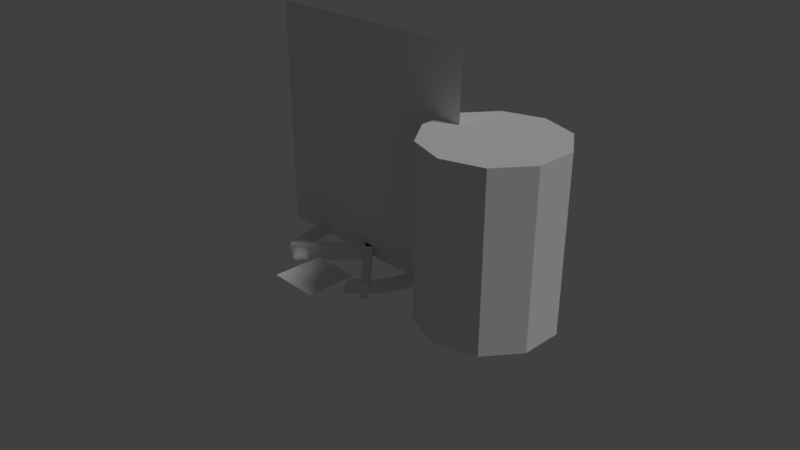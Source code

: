 # Source: tt2.blend  (saved by Blender 2.79.0; exported with 4.5.12 LTS)
import bpy
from mathutils import Matrix  # noqa: F401  (used for matrix-valued properties, if any)

bpy.ops.wm.read_factory_settings(use_empty=True)
scene = bpy.context.scene
scene.name = 'Scene'

# ---- collections
col_collection_1 = bpy.data.collections.new('Collection 1'); scene.collection.children.link(col_collection_1)

# ---- materials (node trees are filled in below, after node groups)
mat_base = bpy.data.materials.new('base')
mat_base.alpha_threshold = 0.0
mat_base.use_transparent_shadow = False
mat_base.roughness = 0.5

# ---- material node trees

# ---- world
world_world = bpy.data.worlds.new('World'); scene.world = world_world
world_world.color = (0.05088, 0.05088, 0.05088)
world_world.use_sun_shadow = False
world_world.sun_shadow_jitter_overblur = 0.0
world_world.cycles.sampling_method = 'MANUAL'

# ---- cameras
cam_camera = bpy.data.cameras.new('Camera')
cam_camera.clip_end = 100.0
cam_camera.lens = 35.0
cam_camera.sensor_width = 32.0
cam_camera.sensor_height = 18.0
cam_camera.ortho_scale = 7.314
cam_camera.dof.focus_distance = 0.0
cam_camera.dof.aperture_fstop = 128.0

# ---- lights
light_lamp = bpy.data.lights.new('Lamp', 'SUN')
light_lamp.transmission_factor = 0.0
light_lamp.cutoff_distance = 30.0
light_lamp.angle = 0.1993
light_lamp.energy = 1.0
light_lamp.shadow_buffer_clip_start = 1.001
light_lamp.shadow_soft_size = 0.1
light_lamp.shadow_cascade_max_distance = 1000.0

# ---- meshes
me_cube_003 = bpy.data.meshes.new('Cube.003')
me_cube_003.from_pydata([(-1.0, -1.0, -1.0), (-1.0, -1.0, 1.0), (-1.0, 1.0, -1.0), (-1.0, 1.0, 1.0), (1.0, -1.0, -1.0), (1.0, -1.0, 1.0), (1.0, 1.0, -1.0), (1.0, 1.0, 1.0), (0.05, -20.0, -1.0), (0.05, -20.0, 1.0), (-0.05, -20.0, -1.0), (-0.05, -20.0, 1.0), (0.05, 20.0, -1.0), (0.05, 20.0, 1.0), (-0.05, 20.0, -1.0), (-0.05, 20.0, 1.0)], [], [(0, 1, 3, 2), (2, 3, 7, 6), (6, 7, 5, 4), (4, 5, 1, 0), (2, 6, 4, 0), (7, 3, 1, 5), (8, 9, 11, 10), (10, 11, 15, 14), (14, 15, 13, 12), (12, 13, 9, 8), (10, 14, 12, 8), (15, 11, 9, 13)])
me_cube_003.use_remesh_preserve_volume = False
me_cube_003.use_remesh_preserve_attributes = False
me_cube_003.use_mirror_vertex_groups = False
me_cube_003.update()
me_cylinder_008 = bpy.data.meshes.new('Cylinder.008')
me_cylinder_008.from_pydata([(-4.768e-07, 1.0, -4.843e-08), (0.1951, 0.9808, -4.843e-08), (0.3827, 0.9239, -4.843e-08), (0.5556, 0.8315, -4.843e-08), (0.7071, 0.7071, -4.843e-08), (0.8315, 0.5556, -4.843e-08), (0.9239, 0.3827, -4.843e-08), (0.9808, 0.1951, -4.843e-08), (1.0, 7.55e-08, -4.843e-08), (0.9808, -0.1951, -4.843e-08), (0.9239, -0.3827, -4.843e-08), (0.8315, -0.5556, -4.843e-08), (0.7071, -0.7071, -4.843e-08), (0.5556, -0.8315, -4.843e-08), (-0.5556, -0.8315, -4.843e-08), (-0.7071, -0.7071, -4.843e-08), (-0.8315, -0.5556, -4.843e-08), (-0.9239, -0.3827, -4.843e-08), (-0.9808, -0.1951, -4.843e-08), (-1.0, 9.656e-07, -4.843e-08), (-0.9808, 0.1951, -4.843e-08), (-0.9239, 0.3827, -4.843e-08), (-0.8315, 0.5556, -4.843e-08), (-0.7071, 0.7071, -4.843e-08), (-0.5556, 0.8315, -4.843e-08), (-0.3827, 0.9239, -4.843e-08), (-0.1951, 0.9808, -4.843e-08), (0.7824, 5.907e-08, -5.96e-08), (0.7674, 0.1526, -5.96e-08), (0.7674, -0.1526, -4.098e-08), (0.7228, -0.2994, -4.098e-08), (0.6505, -0.4347, -4.098e-08), (0.5532, -0.5532, -4.098e-08), (0.4347, -0.6505, -4.098e-08), (-0.4347, -0.6505, -5.96e-08), (-0.6505, -0.4347, -5.96e-08), (-0.7228, -0.2994, -5.215e-08), (-0.5532, -0.5532, -5.96e-08), (-0.7674, 0.1526, -4.098e-08), (-0.7824, 7.555e-07, -5.215e-08), (-0.7674, -0.1526, -5.215e-08), (0.7228, 0.2994, -5.96e-08), (0.6505, 0.4347, -2.235e-08), (-0.6505, 0.4347, -4.098e-08), (-0.7228, 0.2994, -4.098e-08), (0.5532, 0.5532, -2.235e-08), (-0.5532, 0.5532, -4.098e-08), (0.4347, 0.6505, -2.235e-08), (-0.4347, 0.6505, -4.098e-08), (0.2994, 0.7228, -2.235e-08), (0.1526, 0.7674, -2.235e-08), (-0.2994, 0.7228, -5.215e-08), (-0.1526, 0.7674, -3.725e-08), (-4.768e-07, 0.7824, -5.96e-08), (-5.299e-07, 0.9297, 0.1), (-4.768e-07, 1.0, 0.03), (-4.924e-07, 0.9794, 0.0795), (0.1814, 0.9118, 0.1), (0.1951, 0.9808, 0.03), (0.1911, 0.9606, 0.0795), (0.3558, 0.8589, 0.1), (0.3827, 0.9239, 0.03), (0.3748, 0.9048, 0.0795), (0.5165, 0.773, 0.1), (0.5556, 0.8315, 0.03), (0.5441, 0.8143, 0.0795), (0.6574, 0.6574, 0.1), (0.7071, 0.7071, 0.03), (0.6925, 0.6925, 0.0795), (0.773, 0.5165, 0.1), (0.8315, 0.5556, 0.03), (0.8143, 0.5441, 0.0795), (0.8589, 0.3558, 0.1), (0.9239, 0.3827, 0.03), (0.9048, 0.3748, 0.0795), (0.9118, 0.1814, 0.1), (0.9808, 0.1951, 0.03), (0.9606, 0.1911, 0.0795), (0.9297, 7.019e-08, 0.1), (1.0, 7.55e-08, 0.03), (0.9794, 7.398e-08, 0.0795), (0.9118, -0.1814, 0.1), (0.9808, -0.1951, 0.03), (0.9606, -0.1911, 0.0795), (0.8589, -0.3558, 0.1), (0.9239, -0.3827, 0.03), (0.9048, -0.3748, 0.0795), (0.773, -0.5165, 0.1), (0.8315, -0.5556, 0.03), (0.8143, -0.5441, 0.0795), (0.6574, -0.6574, 0.1), (0.7071, -0.7071, 0.03), (0.6925, -0.6925, 0.0795), (0.5165, -0.773, 0.1), (0.5556, -0.8315, 0.03), (0.5441, -0.8143, 0.0795), (-0.5165, -0.773, 0.1), (-0.5556, -0.8315, 0.03), (-0.5441, -0.8143, 0.0795), (-0.6574, -0.6574, 0.1), (-0.7071, -0.7071, 0.03), (-0.6925, -0.6925, 0.0795), (-0.773, -0.5165, 0.1), (-0.8315, -0.5556, 0.03), (-0.8143, -0.5441, 0.0795), (-0.8589, -0.3558, 0.1), (-0.9239, -0.3827, 0.03), (-0.9048, -0.3748, 0.0795), (-0.9118, -0.1814, 0.1), (-0.9808, -0.1951, 0.03), (-0.9606, -0.1911, 0.0795), (-0.9297, 8.977e-07, 0.1), (-1.0, 9.656e-07, 0.03), (-0.9794, 9.456e-07, 0.0795), (-0.9118, 0.1814, 0.1), (-0.9808, 0.1951, 0.03), (-0.9606, 0.1911, 0.0795), (-0.8589, 0.3558, 0.1), (-0.9239, 0.3827, 0.03), (-0.9048, 0.3748, 0.0795), (-0.773, 0.5165, 0.1), (-0.8315, 0.5556, 0.03), (-0.8143, 0.5441, 0.0795), (-0.6574, 0.6574, 0.1), (-0.7071, 0.7071, 0.03), (-0.6925, 0.6925, 0.0795), (-0.5165, 0.773, 0.1), (-0.5556, 0.8315, 0.03), (-0.5441, 0.8143, 0.0795), (-0.3558, 0.8589, 0.1), (-0.3827, 0.9239, 0.03), (-0.3748, 0.9048, 0.0795), (-0.1814, 0.9118, 0.1), (-0.1951, 0.9808, 0.03), (-0.1911, 0.9606, 0.0795), (0.7824, 5.907e-08, 0.03), (0.8527, 6.438e-08, 0.1), (0.803, 6.059e-08, 0.0795), (0.8363, 0.1664, 0.1), (0.7674, 0.1526, 0.03), (0.7876, 0.1567, 0.0795), (0.7674, -0.1526, 0.03), (0.8363, -0.1664, 0.1), (0.7876, -0.1567, 0.0795), (0.7228, -0.2994, 0.03), (0.7878, -0.3263, 0.1), (0.7419, -0.3073, 0.0795), (0.6505, -0.4347, 0.03), (0.709, -0.4738, 0.1), (0.6677, -0.4461, 0.0795), (0.5532, -0.5532, 0.03), (0.603, -0.603, 0.1), (0.5678, -0.5678, 0.0795), (0.4347, -0.6505, 0.03), (0.4738, -0.709, 0.1), (0.4461, -0.6677, 0.0795), (-0.4347, -0.6505, 0.03), (-0.4738, -0.709, 0.1), (-0.4461, -0.6677, 0.0795), (-0.709, -0.4738, 0.1), (-0.6505, -0.4347, 0.03), (-0.6677, -0.4461, 0.0795), (-0.7228, -0.2994, 0.03), (-0.7878, -0.3263, 0.1), (-0.7419, -0.3073, 0.0795), (-0.603, -0.603, 0.1), (-0.5532, -0.5532, 0.03), (-0.5678, -0.5678, 0.0795), (-0.7674, 0.1526, 0.03), (-0.8363, 0.1664, 0.1), (-0.7876, 0.1567, 0.0795), (-0.8527, 8.234e-07, 0.1), (-0.7824, 7.555e-07, 0.03), (-0.803, 7.754e-07, 0.0795), (-0.8363, -0.1664, 0.1), (-0.7674, -0.1526, 0.03), (-0.7876, -0.1567, 0.0795), (0.7878, 0.3263, 0.1), (0.7228, 0.2994, 0.03), (0.7419, 0.3073, 0.0795), (0.709, 0.4738, 0.1), (0.6505, 0.4347, 0.03), (0.6677, 0.4461, 0.0795), (-0.6505, 0.4347, 0.03), (-0.709, 0.4738, 0.1), (-0.6677, 0.4461, 0.0795), (-0.7878, 0.3263, 0.1), (-0.7228, 0.2994, 0.03), (-0.7419, 0.3073, 0.0795), (0.603, 0.603, 0.1), (0.5532, 0.5532, 0.03), (0.5678, 0.5678, 0.0795), (-0.5532, 0.5532, 0.03), (-0.603, 0.603, 0.1), (-0.5678, 0.5678, 0.0795), (0.4738, 0.709, 0.1), (0.4347, 0.6505, 0.03), (0.4461, 0.6677, 0.0795), (-0.4347, 0.6505, 0.03), (-0.4738, 0.709, 0.1), (-0.4461, 0.6677, 0.0795), (0.3263, 0.7878, 0.1), (0.2994, 0.7228, 0.03), (0.3073, 0.7419, 0.0795), (0.1664, 0.8363, 0.1), (0.1526, 0.7674, 0.03), (0.1567, 0.7876, 0.0795), (-0.2994, 0.7228, 0.03), (-0.3263, 0.7878, 0.1), (-0.3073, 0.7419, 0.0795), (-0.1526, 0.7674, 0.03), (-0.1664, 0.8363, 0.1), (-0.1567, 0.7876, 0.0795), (-4.214e-07, 0.8527, 0.1), (-4.768e-07, 0.7824, 0.03), (-4.606e-07, 0.803, 0.0795), (-0.4347, -0.6505, -5.96e-08), (-0.418, -0.7274, -5.588e-08), (-0.4105, -0.6834, -5.96e-08), (-0.418, -0.7274, 0.01806), (-0.4347, -0.6505, 0.03), (-0.4105, -0.6834, 0.0265), (-0.4449, -0.6683, 0.0795), (-0.4212, -0.733, 0.03357), (-0.4187, -0.6976, 0.06604), (-0.4696, -0.7112, 0.1), (-0.429, -0.7465, 0.04), (-0.4384, -0.7319, 0.08243), (-0.4553, -0.7922, 0.04), (-0.5079, -0.7776, 0.1), (-0.4732, -0.7922, 0.08243), (-0.4663, -0.8112, -4.843e-08), (-0.5428, -0.8383, -4.843e-08), (-0.5011, -0.8407, -4.47e-08), (-0.463, -0.8056, 0.03357), (-0.5326, -0.8205, 0.0795), (-0.4929, -0.8265, 0.06604), (-0.5428, -0.8383, 0.03), (-0.4663, -0.8112, 0.01806), (-0.5011, -0.8407, 0.0265), (0.418, -0.7274, -4.843e-08), (0.4347, -0.6505, -4.098e-08), (0.4105, -0.6834, -4.47e-08), (0.429, -0.7465, 0.04), (0.4696, -0.7112, 0.1), (0.4384, -0.7319, 0.08243), (0.4212, -0.733, 0.03357), (0.4449, -0.6683, 0.0795), (0.4187, -0.6976, 0.06604), (0.4347, -0.6505, 0.03), (0.418, -0.7274, 0.01806), (0.4105, -0.6834, 0.0265), (0.4663, -0.8112, 0.01806), (0.5428, -0.8383, 0.03), (0.5011, -0.8407, 0.0265), (0.5428, -0.8383, -4.843e-08), (0.4663, -0.8112, -4.843e-08), (0.5011, -0.8407, -4.843e-08), (0.5326, -0.8205, 0.0795), (0.463, -0.8056, 0.03357), (0.4929, -0.8265, 0.06604), (0.4553, -0.7922, 0.04), (0.5079, -0.7776, 0.1), (0.4732, -0.7922, 0.08243)], [], [(26, 133, 55, 0), (2, 61, 64, 3), (3, 64, 67, 4), (4, 67, 70, 5), (5, 70, 73, 6), (6, 73, 76, 7), (7, 76, 79, 8), (8, 79, 82, 9), (29, 141, 135, 27), (10, 85, 88, 11), (11, 88, 91, 12), (12, 91, 94, 13), (262, 258, 95, 93), (14, 97, 100, 15), (15, 100, 103, 16), (16, 103, 106, 17), (17, 106, 109, 18), (18, 109, 112, 19), (19, 112, 115, 20), (20, 115, 118, 21), (21, 118, 121, 22), (22, 121, 124, 23), (23, 124, 127, 24), (24, 127, 130, 25), (25, 130, 133, 26), (0, 55, 58, 1), (1, 58, 61, 2), (53, 52, 26), (28, 139, 178, 41), (33, 153, 150, 32), (32, 150, 147, 31), (44, 187, 168, 38), (30, 144, 141, 29), (153, 249, 247, 155), (43, 183, 187, 44), (46, 192, 183, 43), (53, 214, 210, 52), (48, 198, 192, 46), (37, 166, 156, 34), (9, 82, 85, 10), (51, 207, 198, 48), (47, 196, 202, 49), (39, 172, 175, 40), (36, 162, 160, 35), (35, 160, 166, 37), (52, 210, 207, 51), (42, 181, 190, 45), (41, 178, 181, 42), (31, 147, 144, 30), (222, 220, 156, 158), (49, 202, 205, 50), (50, 205, 214, 53), (38, 168, 172, 39), (45, 190, 196, 47), (219, 226, 217), (40, 175, 162, 36), (58, 55, 56, 59), (59, 56, 54, 57), (61, 58, 59, 62), (62, 59, 57, 60), (64, 61, 62, 65), (65, 62, 60, 63), (67, 64, 65, 68), (68, 65, 63, 66), (70, 67, 68, 71), (71, 68, 66, 69), (73, 70, 71, 74), (74, 71, 69, 72), (76, 73, 74, 77), (77, 74, 72, 75), (79, 76, 77, 80), (80, 77, 75, 78), (82, 79, 80, 83), (83, 80, 78, 81), (85, 82, 83, 86), (86, 83, 81, 84), (88, 85, 86, 89), (89, 86, 84, 87), (91, 88, 89, 92), (92, 89, 87, 90), (94, 91, 92, 95), (95, 92, 90, 93), (232, 237, 97, 14), (100, 97, 98, 101), (101, 98, 96, 99), (103, 100, 101, 104), (104, 101, 99, 102), (106, 103, 104, 107), (107, 104, 102, 105), (109, 106, 107, 110), (110, 107, 105, 108), (112, 109, 110, 113), (113, 110, 108, 111), (115, 112, 113, 116), (116, 113, 111, 114), (118, 115, 116, 119), (119, 116, 114, 117), (121, 118, 119, 122), (122, 119, 117, 120), (124, 121, 122, 125), (125, 122, 120, 123), (127, 124, 125, 128), (128, 125, 123, 126), (130, 127, 128, 131), (131, 128, 126, 129), (133, 130, 131, 134), (134, 131, 129, 132), (55, 133, 134, 56), (56, 134, 132, 54), (27, 135, 139, 28), (139, 135, 137, 140), (140, 137, 136, 138), (135, 141, 143, 137), (137, 143, 142, 136), (141, 144, 146, 143), (143, 146, 145, 142), (144, 147, 149, 146), (146, 149, 148, 145), (151, 148, 149, 152), (152, 149, 147, 150), (150, 153, 155, 152), (152, 155, 154, 151), (258, 253, 94, 95), (148, 151, 90), (160, 162, 164, 161), (161, 164, 163, 159), (166, 160, 161, 167), (167, 161, 159, 165), (165, 157, 158, 167), (167, 158, 156, 166), (172, 168, 170, 173), (173, 170, 169, 171), (175, 172, 173, 176), (176, 173, 171, 174), (162, 175, 176, 164), (164, 176, 174, 163), (178, 139, 140, 179), (179, 140, 138, 177), (181, 178, 179, 182), (182, 179, 177, 180), (187, 183, 185, 188), (188, 185, 184, 186), (168, 187, 188, 170), (170, 188, 186, 169), (190, 181, 182, 191), (191, 182, 180, 189), (193, 184, 185, 194), (194, 185, 183, 192), (189, 195, 197, 191), (191, 197, 196, 190), (192, 198, 200, 194), (194, 200, 199, 193), (202, 196, 197, 203), (203, 197, 195, 201), (205, 202, 203, 206), (206, 203, 201, 204), (198, 207, 209, 200), (200, 209, 208, 199), (207, 210, 212, 209), (209, 212, 211, 208), (214, 205, 206, 215), (215, 206, 204, 213), (210, 214, 215, 212), (212, 215, 213, 211), (54, 204, 57), (225, 222, 158, 157), (31, 11, 12), (159, 163, 105), (252, 261, 256), (13, 94, 253, 255), (155, 247, 244, 154), (98, 235, 229, 96), (34, 156, 220, 216), (97, 237, 235, 98), (219, 217, 218, 221), (221, 218, 216, 220), (220, 222, 224, 221), (221, 224, 223, 219), (222, 225, 227, 224), (224, 227, 226, 223), (228, 226, 227, 230), (230, 227, 225, 229), (234, 228, 230, 236), (236, 230, 229, 235), (238, 234, 236, 239), (239, 236, 235, 237), (237, 232, 233, 239), (239, 233, 231, 238), (35, 37, 16), (246, 243, 245, 248), (248, 245, 244, 247), (250, 246, 248, 251), (251, 248, 247, 249), (249, 241, 242, 251), (251, 242, 240, 250), (252, 256, 257, 254), (254, 257, 255, 253), (253, 258, 260, 254), (254, 260, 259, 252), (262, 244, 245, 263), (263, 245, 243, 261), (258, 262, 263, 260), (260, 263, 261, 259), (241, 249, 153, 33), (60, 57, 201), (54, 132, 211), (129, 126, 208), (123, 120, 184), (117, 114, 186), (111, 171, 169), (111, 169, 114), (120, 117, 186), (132, 129, 208), (63, 60, 201), (69, 66, 180), (75, 72, 177), (136, 78, 75), (138, 136, 75), (72, 69, 180), (114, 169, 186), (120, 186, 184), (177, 138, 75), (180, 177, 72), (123, 184, 193), (123, 193, 199), (180, 66, 189), (189, 66, 63), (123, 199, 126), (126, 199, 208), (195, 189, 63), (201, 195, 63), (132, 208, 211), (54, 211, 213), (201, 57, 204), (54, 213, 204), (96, 229, 157), (229, 225, 157), (102, 99, 159), (108, 105, 163), (171, 111, 108), (174, 171, 108), (105, 102, 159), (96, 157, 165), (96, 165, 99), (163, 174, 108), (99, 165, 159), (81, 78, 136), (81, 136, 142), (87, 84, 148), (93, 90, 151), (244, 262, 154), (154, 262, 93), (90, 87, 148), (81, 142, 145), (81, 145, 84), (151, 154, 93), (84, 145, 148), (234, 238, 228), (231, 217, 226), (219, 223, 226), (226, 228, 231), (238, 231, 228), (246, 250, 243), (240, 256, 261), (252, 259, 261), (261, 243, 240), (250, 240, 243), (26, 0, 53), (1, 2, 50), (3, 4, 45), (5, 6, 42), (7, 8, 27), (7, 27, 28), (4, 5, 42), (0, 1, 53), (24, 25, 51), (22, 23, 43), (20, 21, 44), (39, 19, 20), (38, 39, 20), (21, 22, 43), (25, 26, 52), (7, 28, 41), (7, 41, 6), (44, 38, 20), (43, 44, 21), (6, 41, 42), (4, 42, 45), (43, 23, 46), (46, 23, 24), (3, 45, 47), (3, 47, 49), (48, 46, 24), (51, 48, 24), (3, 49, 2), (49, 50, 2), (52, 51, 25), (1, 50, 53), (13, 255, 256), (257, 256, 255), (242, 241, 33), (242, 33, 240), (256, 240, 13), (12, 13, 33), (10, 11, 30), (8, 9, 29), (29, 27, 8), (30, 29, 9), (9, 10, 30), (13, 240, 33), (12, 33, 32), (30, 11, 31), (12, 32, 31), (18, 19, 39), (18, 39, 40), (16, 17, 36), (14, 15, 37), (233, 232, 231), (217, 231, 14), (34, 216, 218), (37, 34, 14), (218, 217, 34), (232, 14, 231), (17, 18, 40), (17, 40, 36), (217, 14, 34), (37, 15, 16), (16, 36, 35)])
me_cylinder_008.polygons.foreach_set('use_smooth', [True] * 328)
_uv = me_cylinder_008.uv_layers.new(name='UVMap')
_uv.uv.foreach_set('vector', [0.8789, 0.003125, 0.9336, 0.003125, 0.9336, 0.04844, 0.8789, 0.04844, 0.8789, 0.003125, 0.9336, 0.003125, 0.9336, 0.04844, 0.8789, 0.04844, 0.8789, 0.003125, 0.9336, 0.003125, 0.9336, 0.04844, 0.8789, 0.04844, 0.8789, 0.003125, 0.9336, 0.003125, 0.9336, 0.04844, 0.8789, 0.04844, 0.8789, 0.003125, 0.9336, 0.003125, 0.9336, 0.04844, 0.8789, 0.04844, 0.8789, 0.003125, 0.9336, 0.003125, 0.9336, 0.04844, 0.8789, 0.04844, 0.8789, 0.003125, 0.9336, 0.003125, 0.9336, 0.04844, 0.8789, 0.04844, 0.8789, 0.003125, 0.9336, 0.003125, 0.9336, 0.04844, 0.8789, 0.04844, 0.8789, 0.003125, 0.9336, 0.003125, 0.9336, 0.04844, 0.8789, 0.04844, 0.8789, 0.003125, 0.9336, 0.003125, 0.9336, 0.04844, 0.8789, 0.04844, 0.8789, 0.003125, 0.9336, 0.003125, 0.9336, 0.04844, 0.8789, 0.04844, 0.8789, 0.003125, 0.9336, 0.003125, 0.9336, 0.04844, 0.8789, 0.04844, 0.8789, 0.003125, 0.9336, 0.003125, 0.9336, 0.04844, 0.8789, 0.04844, 0.8789, 0.003125, 0.9336, 0.003125, 0.9336, 0.04844, 0.8789, 0.04844, 0.8789, 0.003125, 0.9336, 0.003125, 0.9336, 0.04844, 0.8789, 0.04844, 0.8789, 0.003125, 0.9336, 0.003125, 0.9336, 0.04844, 0.8789, 0.04844, 0.8789, 0.003125, 0.9336, 0.003125, 0.9336, 0.04844, 0.8789, 0.04844, 0.8789, 0.003125, 0.9336, 0.003125, 0.9336, 0.04844, 0.8789, 0.04844, 0.8789, 0.003125, 0.9336, 0.003125, 0.9336, 0.04844, 0.8789, 0.04844, 0.8789, 0.003125, 0.9336, 0.003125, 0.9336, 0.04844, 0.8789, 0.04844, 0.8789, 0.003125, 0.9336, 0.003125, 0.9336, 0.04844, 0.8789, 0.04844, 0.8789, 0.003125, 0.9336, 0.003125, 0.9336, 0.04844, 0.8789, 0.04844, 0.8789, 0.003125, 0.9336, 0.003125, 0.9336, 0.04844, 0.8789, 0.04844, 0.8789, 0.003125, 0.9336, 0.003125, 0.9336, 0.04844, 0.8789, 0.04844, 0.8789, 0.003125, 0.9336, 0.003125, 0.9336, 0.04844, 0.8789, 0.04844, 0.8789, 0.003125, 0.9336, 0.003125, 0.9336, 0.04844, 0.8789, 0.04844, 0.8789, 0.003125, 0.9336, 0.003125, 0.9336, 0.04844, 0.8789, 0.04844, 0.8789, 0.003125, 0.9336, 0.003125, 0.9336, 0.04844, 0.8789, 0.003125, 0.9336, 0.003125, 0.9336, 0.04844, 0.8789, 0.04844, 0.8789, 0.003125, 0.9336, 0.003125, 0.9336, 0.04844, 0.8789, 0.04844, 0.8789, 0.003125, 0.9336, 0.003125, 0.9336, 0.04844, 0.8789, 0.04844, 0.8789, 0.003125, 0.9336, 0.003125, 0.9336, 0.04844, 0.8789, 0.04844, 0.8789, 0.003125, 0.9336, 0.003125, 0.9336, 0.04844, 0.8789, 0.04844, 0.8789, 0.003125, 0.9336, 0.003125, 0.9336, 0.04844, 0.8789, 0.04844, 0.8789, 0.003125, 0.9336, 0.003125, 0.9336, 0.04844, 0.8789, 0.04844, 0.8789, 0.003125, 0.9336, 0.003125, 0.9336, 0.04844, 0.8789, 0.04844, 0.8789, 0.003125, 0.9336, 0.003125, 0.9336, 0.04844, 0.8789, 0.04844, 0.8789, 0.003125, 0.9336, 0.003125, 0.9336, 0.04844, 0.8789, 0.04844, 0.8789, 0.003125, 0.9336, 0.003125, 0.9336, 0.04844, 0.8789, 0.04844, 0.8789, 0.003125, 0.9336, 0.003125, 0.9336, 0.04844, 0.8789, 0.04844, 0.8789, 0.003125, 0.9336, 0.003125, 0.9336, 0.04844, 0.8789, 0.04844, 0.8789, 0.003125, 0.9336, 0.003125, 0.9336, 0.04844, 0.8789, 0.04844, 0.8789, 0.003125, 0.9336, 0.003125, 0.9336, 0.04844, 0.8789, 0.04844, 0.8789, 0.003125, 0.9336, 0.003125, 0.9336, 0.04844, 0.8789, 0.04844, 0.8789, 0.003125, 0.9336, 0.003125, 0.9336, 0.04844, 0.8789, 0.04844, 0.8789, 0.003125, 0.9336, 0.003125, 0.9336, 0.04844, 0.8789, 0.04844, 0.8789, 0.003125, 0.9336, 0.003125, 0.9336, 0.04844, 0.8789, 0.04844, 0.8789, 0.003125, 0.9336, 0.003125, 0.9336, 0.04844, 0.8789, 0.04844, 0.8789, 0.003125, 0.9336, 0.003125, 0.9336, 0.04844, 0.8789, 0.04844, 0.8789, 0.003125, 0.9336, 0.003125, 0.9336, 0.04844, 0.8789, 0.04844, 0.8789, 0.003125, 0.9336, 0.003125, 0.9336, 0.04844, 0.8789, 0.04844, 0.8789, 0.003125, 0.9336, 0.003125, 0.9336, 0.04844, 0.8789, 0.04844, 0.8789, 0.003125, 0.9336, 0.003125, 0.9336, 0.04844, 0.8789, 0.04844, 0.8789, 0.003125, 0.9336, 0.003125, 0.9336, 0.04844, 0.8789, 0.04844, 0.8789, 0.003125, 0.9336, 0.003125, 0.9336, 0.04844, 0.8789, 0.003125, 0.9336, 0.003125, 0.9336, 0.04844, 0.8789, 0.04844, 0.8789, 0.003125, 0.9336, 0.003125, 0.9336, 0.04844, 0.8789, 0.04844, 0.8789, 0.003125, 0.9336, 0.003125, 0.9336, 0.04844, 0.8789, 0.04844, 0.8789, 0.003125, 0.9336, 0.003125, 0.9336, 0.04844, 0.8789, 0.04844, 0.8789, 0.003125, 0.9336, 0.003125, 0.9336, 0.04844, 0.8789, 0.04844, 0.8789, 0.003125, 0.9336, 0.003125, 0.9336, 0.04844, 0.8789, 0.04844, 0.8789, 0.003125, 0.9336, 0.003125, 0.9336, 0.04844, 0.8789, 0.04844, 0.8789, 0.003125, 0.9336, 0.003125, 0.9336, 0.04844, 0.8789, 0.04844, 0.8789, 0.003125, 0.9336, 0.003125, 0.9336, 0.04844, 0.8789, 0.04844, 0.8789, 0.003125, 0.9336, 0.003125, 0.9336, 0.04844, 0.8789, 0.04844, 0.8789, 0.003125, 0.9336, 0.003125, 0.9336, 0.04844, 0.8789, 0.04844, 0.8789, 0.003125, 0.9336, 0.003125, 0.9336, 0.04844, 0.8789, 0.04844, 0.8789, 0.003125, 0.9336, 0.003125, 0.9336, 0.04844, 0.8789, 0.04844, 0.8789, 0.003125, 0.9336, 0.003125, 0.9336, 0.04844, 0.8789, 0.04844, 0.8789, 0.003125, 0.9336, 0.003125, 0.9336, 0.04844, 0.8789, 0.04844, 0.8789, 0.003125, 0.9336, 0.003125, 0.9336, 0.04844, 0.8789, 0.04844, 0.8789, 0.003125, 0.9336, 0.003125, 0.9336, 0.04844, 0.8789, 0.04844, 0.8789, 0.003125, 0.9336, 0.003125, 0.9336, 0.04844, 0.8789, 0.04844, 0.8789, 0.003125, 0.9336, 0.003125, 0.9336, 0.04844, 0.8789, 0.04844, 0.8789, 0.003125, 0.9336, 0.003125, 0.9336, 0.04844, 0.8789, 0.04844, 0.8789, 0.003125, 0.9336, 0.003125, 0.9336, 0.04844, 0.8789, 0.04844, 0.8789, 0.003125, 0.9336, 0.003125, 0.9336, 0.04844, 0.8789, 0.04844, 0.8789, 0.003125, 0.9336, 0.003125, 0.9336, 0.04844, 0.8789, 0.04844, 0.8789, 0.003125, 0.9336, 0.003125, 0.9336, 0.04844, 0.8789, 0.04844, 0.8789, 0.003125, 0.9336, 0.003125, 0.9336, 0.04844, 0.8789, 0.04844, 0.8789, 0.003125, 0.9336, 0.003125, 0.9336, 0.04844, 0.8789, 0.04844, 0.8789, 0.003125, 0.9336, 0.003125, 0.9336, 0.04844, 0.8789, 0.04844, 0.8789, 0.003125, 0.9336, 0.003125, 0.9336, 0.04844, 0.8789, 0.04844, 0.8789, 0.003125, 0.9336, 0.003125, 0.9336, 0.04844, 0.8789, 0.04844, 0.8789, 0.003125, 0.9336, 0.003125, 0.9336, 0.04844, 0.8789, 0.04844, 0.8789, 0.003125, 0.9336, 0.003125, 0.9336, 0.04844, 0.8789, 0.04844, 0.8789, 0.003125, 0.9336, 0.003125, 0.9336, 0.04844, 0.8789, 0.04844, 0.8789, 0.003125, 0.9336, 0.003125, 0.9336, 0.04844, 0.8789, 0.04844, 0.8789, 0.003125, 0.9336, 0.003125, 0.9336, 0.04844, 0.8789, 0.04844, 0.8789, 0.003125, 0.9336, 0.003125, 0.9336, 0.04844, 0.8789, 0.04844, 0.8789, 0.003125, 0.9336, 0.003125, 0.9336, 0.04844, 0.8789, 0.04844, 0.8789, 0.003125, 0.9336, 0.003125, 0.9336, 0.04844, 0.8789, 0.04844, 0.8789, 0.003125, 0.9336, 0.003125, 0.9336, 0.04844, 0.8789, 0.04844, 0.8789, 0.003125, 0.9336, 0.003125, 0.9336, 0.04844, 0.8789, 0.04844, 0.8789, 0.003125, 0.9336, 0.003125, 0.9336, 0.04844, 0.8789, 0.04844, 0.8789, 0.003125, 0.9336, 0.003125, 0.9336, 0.04844, 0.8789, 0.04844, 0.8789, 0.003125, 0.9336, 0.003125, 0.9336, 0.04844, 0.8789, 0.04844, 0.8789, 0.003125, 0.9336, 0.003125, 0.9336, 0.04844, 0.8789, 0.04844, 0.8789, 0.003125, 0.9336, 0.003125, 0.9336, 0.04844, 0.8789, 0.04844, 0.8789, 0.003125, 0.9336, 0.003125, 0.9336, 0.04844, 0.8789, 0.04844, 0.8789, 0.003125, 0.9336, 0.003125, 0.9336, 0.04844, 0.8789, 0.04844, 0.8789, 0.003125, 0.9336, 0.003125, 0.9336, 0.04844, 0.8789, 0.04844, 0.8789, 0.003125, 0.9336, 0.003125, 0.9336, 0.04844, 0.8789, 0.04844, 0.8789, 0.003125, 0.9336, 0.003125, 0.9336, 0.04844, 0.8789, 0.04844, 0.8789, 0.003125, 0.9336, 0.003125, 0.9336, 0.04844, 0.8789, 0.04844, 0.8789, 0.003125, 0.9336, 0.003125, 0.9336, 0.04844, 0.8789, 0.04844, 0.8789, 0.003125, 0.9336, 0.003125, 0.9336, 0.04844, 0.8789, 0.04844, 0.8789, 0.003125, 0.9336, 0.003125, 0.9336, 0.04844, 0.8789, 0.04844, 0.8789, 0.003125, 0.9336, 0.003125, 0.9336, 0.04844, 0.8789, 0.04844, 0.8789, 0.003125, 0.9336, 0.003125, 0.9336, 0.04844, 0.8789, 0.04844, 0.8789, 0.003125, 0.9336, 0.003125, 0.9336, 0.04844, 0.8789, 0.04844, 0.8789, 0.003125, 0.9336, 0.003125, 0.9336, 0.04844, 0.8789, 0.04844, 0.8789, 0.003125, 0.9336, 0.003125, 0.9336, 0.04844, 0.8789, 0.04844, 0.8789, 0.003125, 0.9336, 0.003125, 0.9336, 0.04844, 0.8789, 0.04844, 0.8789, 0.003125, 0.9336, 0.003125, 0.9336, 0.04844, 0.8789, 0.04844, 0.8789, 0.003125, 0.9336, 0.003125, 0.9336, 0.04844, 0.8789, 0.04844, 0.8789, 0.003125, 0.9336, 0.003125, 0.9336, 0.04844, 0.8789, 0.04844, 0.8789, 0.003125, 0.9336, 0.003125, 0.9336, 0.04844, 0.8789, 0.04844, 0.8789, 0.003125, 0.9336, 0.003125, 0.9336, 0.04844, 0.8789, 0.04844, 0.8789, 0.003125, 0.9336, 0.003125, 0.9336, 0.04844, 0.8789, 0.04844, 0.8789, 0.003125, 0.9336, 0.003125, 0.9336, 0.04844, 0.8789, 0.04844, 0.8789, 0.003125, 0.9336, 0.003125, 0.9336, 0.04844, 0.8789, 0.04844, 0.8789, 0.003125, 0.9336, 0.003125, 0.9336, 0.04844, 0.8789, 0.04844, 0.8789, 0.003125, 0.9336, 0.003125, 0.9336, 0.04844, 0.8789, 0.003125, 0.9336, 0.003125, 0.9336, 0.04844, 0.8789, 0.04844, 0.8789, 0.003125, 0.9336, 0.003125, 0.9336, 0.04844, 0.8789, 0.04844, 0.8789, 0.003125, 0.9336, 0.003125, 0.9336, 0.04844, 0.8789, 0.04844, 0.8789, 0.003125, 0.9336, 0.003125, 0.9336, 0.04844, 0.8789, 0.04844, 0.8789, 0.003125, 0.9336, 0.003125, 0.9336, 0.04844, 0.8789, 0.04844, 0.8789, 0.003125, 0.9336, 0.003125, 0.9336, 0.04844, 0.8789, 0.04844, 0.8789, 0.003125, 0.9336, 0.003125, 0.9336, 0.04844, 0.8789, 0.04844, 0.8789, 0.003125, 0.9336, 0.003125, 0.9336, 0.04844, 0.8789, 0.04844, 0.8789, 0.003125, 0.9336, 0.003125, 0.9336, 0.04844, 0.8789, 0.04844, 0.8789, 0.003125, 0.9336, 0.003125, 0.9336, 0.04844, 0.8789, 0.04844, 0.8789, 0.003125, 0.9336, 0.003125, 0.9336, 0.04844, 0.8789, 0.04844, 0.8789, 0.003125, 0.9336, 0.003125, 0.9336, 0.04844, 0.8789, 0.04844, 0.8789, 0.003125, 0.9336, 0.003125, 0.9336, 0.04844, 0.8789, 0.04844, 0.8789, 0.003125, 0.9336, 0.003125, 0.9336, 0.04844, 0.8789, 0.04844, 0.8789, 0.003125, 0.9336, 0.003125, 0.9336, 0.04844, 0.8789, 0.04844, 0.8789, 0.003125, 0.9336, 0.003125, 0.9336, 0.04844, 0.8789, 0.04844, 0.8789, 0.003125, 0.9336, 0.003125, 0.9336, 0.04844, 0.8789, 0.04844, 0.8789, 0.003125, 0.9336, 0.003125, 0.9336, 0.04844, 0.8789, 0.04844, 0.8789, 0.003125, 0.9336, 0.003125, 0.9336, 0.04844, 0.8789, 0.04844, 0.8789, 0.003125, 0.9336, 0.003125, 0.9336, 0.04844, 0.8789, 0.04844, 0.8789, 0.003125, 0.9336, 0.003125, 0.9336, 0.04844, 0.8789, 0.04844, 0.8789, 0.003125, 0.9336, 0.003125, 0.9336, 0.04844, 0.8789, 0.04844, 0.8789, 0.003125, 0.9336, 0.003125, 0.9336, 0.04844, 0.8789, 0.04844, 0.8789, 0.003125, 0.9336, 0.003125, 0.9336, 0.04844, 0.8789, 0.04844, 0.8789, 0.003125, 0.9336, 0.003125, 0.9336, 0.04844, 0.8789, 0.04844, 0.8789, 0.003125, 0.9336, 0.003125, 0.9336, 0.04844, 0.8789, 0.04844, 0.8789, 0.003125, 0.9336, 0.003125, 0.9336, 0.04844, 0.8789, 0.04844, 0.8789, 0.003125, 0.9336, 0.003125, 0.9336, 0.04844, 0.8789, 0.04844, 0.8789, 0.003125, 0.9336, 0.003125, 0.9336, 0.04844, 0.8789, 0.04844, 0.8789, 0.003125, 0.9336, 0.003125, 0.9336, 0.04844, 0.8789, 0.04844, 0.8789, 0.003125, 0.9336, 0.003125, 0.9336, 0.04844, 0.8789, 0.04844, 0.8789, 0.003125, 0.9336, 0.003125, 0.9336, 0.04844, 0.8789, 0.04844, 0.8789, 0.003125, 0.9336, 0.003125, 0.9336, 0.04844, 0.8789, 0.04844, 0.8789, 0.003125, 0.9336, 0.003125, 0.9336, 0.04844, 0.8789, 0.04844, 0.8789, 0.003125, 0.9336, 0.003125, 0.9336, 0.04844, 0.8789, 0.04844, 0.8789, 0.003125, 0.9336, 0.003125, 0.9336, 0.04844, 0.8789, 0.04844, 0.8789, 0.003125, 0.9336, 0.003125, 0.9336, 0.04844, 0.8789, 0.04844, 0.8789, 0.003125, 0.9336, 0.003125, 0.9336, 0.04844, 0.8789, 0.04844, 0.8789, 0.003125, 0.9336, 0.003125, 0.9336, 0.04844, 0.8789, 0.04844, 0.8789, 0.003125, 0.9336, 0.003125, 0.9336, 0.04844, 0.8789, 0.04844, 0.8789, 0.003125, 0.9336, 0.003125, 0.9336, 0.04844, 0.8789, 0.003125, 0.9336, 0.003125, 0.9336, 0.04844, 0.8789, 0.04844, 0.8789, 0.003125, 0.9336, 0.003125, 0.9336, 0.04844, 0.8789, 0.003125, 0.9336, 0.003125, 0.9336, 0.04844, 0.8789, 0.003125, 0.9336, 0.003125, 0.9336, 0.04844, 0.8789, 0.003125, 0.9336, 0.003125, 0.9336, 0.04844, 0.8789, 0.04844, 0.8789, 0.003125, 0.9336, 0.003125, 0.9336, 0.04844, 0.8789, 0.04844, 0.8789, 0.003125, 0.9336, 0.003125, 0.9336, 0.04844, 0.8789, 0.04844, 0.8789, 0.003125, 0.9336, 0.003125, 0.9336, 0.04844, 0.8789, 0.04844, 0.8789, 0.003125, 0.9336, 0.003125, 0.9336, 0.04844, 0.8789, 0.04844, 0.8789, 0.003125, 0.9336, 0.003125, 0.9336, 0.04844, 0.8789, 0.04844, 0.8789, 0.003125, 0.9336, 0.003125, 0.9336, 0.04844, 0.8789, 0.04844, 0.8789, 0.003125, 0.9336, 0.003125, 0.9336, 0.04844, 0.8789, 0.04844, 0.8789, 0.003125, 0.9336, 0.003125, 0.9336, 0.04844, 0.8789, 0.04844, 0.8789, 0.003125, 0.9336, 0.003125, 0.9336, 0.04844, 0.8789, 0.04844, 0.8789, 0.003125, 0.9336, 0.003125, 0.9336, 0.04844, 0.8789, 0.04844, 0.8789, 0.003125, 0.9336, 0.003125, 0.9336, 0.04844, 0.8789, 0.04844, 0.8789, 0.003125, 0.9336, 0.003125, 0.9336, 0.04844, 0.8789, 0.04844, 0.8789, 0.003125, 0.9336, 0.003125, 0.9336, 0.04844, 0.8789, 0.04844, 0.8789, 0.003125, 0.9336, 0.003125, 0.9336, 0.04844, 0.8789, 0.04844, 0.8789, 0.003125, 0.9336, 0.003125, 0.9336, 0.04844, 0.8789, 0.04844, 0.8789, 0.003125, 0.9336, 0.003125, 0.9336, 0.04844, 0.8789, 0.04844, 0.8789, 0.003125, 0.9336, 0.003125, 0.9336, 0.04844, 0.8789, 0.04844, 0.8789, 0.003125, 0.9336, 0.003125, 0.9336, 0.04844, 0.8789, 0.04844, 0.8789, 0.003125, 0.9336, 0.003125, 0.9336, 0.04844, 0.8789, 0.003125, 0.9336, 0.003125, 0.9336, 0.04844, 0.8789, 0.04844, 0.8789, 0.003125, 0.9336, 0.003125, 0.9336, 0.04844, 0.8789, 0.04844, 0.8789, 0.003125, 0.9336, 0.003125, 0.9336, 0.04844, 0.8789, 0.04844, 0.8789, 0.003125, 0.9336, 0.003125, 0.9336, 0.04844, 0.8789, 0.04844, 0.8789, 0.003125, 0.9336, 0.003125, 0.9336, 0.04844, 0.8789, 0.04844, 0.8789, 0.003125, 0.9336, 0.003125, 0.9336, 0.04844, 0.8789, 0.04844, 0.8789, 0.003125, 0.9336, 0.003125, 0.9336, 0.04844, 0.8789, 0.04844, 0.8789, 0.003125, 0.9336, 0.003125, 0.9336, 0.04844, 0.8789, 0.04844, 0.8789, 0.003125, 0.9336, 0.003125, 0.9336, 0.04844, 0.8789, 0.04844, 0.8789, 0.003125, 0.9336, 0.003125, 0.9336, 0.04844, 0.8789, 0.04844, 0.8789, 0.003125, 0.9336, 0.003125, 0.9336, 0.04844, 0.8789, 0.04844, 0.8789, 0.003125, 0.9336, 0.003125, 0.9336, 0.04844, 0.8789, 0.04844, 0.8789, 0.003125, 0.9336, 0.003125, 0.9336, 0.04844, 0.8789, 0.04844, 0.8789, 0.003125, 0.9336, 0.003125, 0.9336, 0.04844, 0.8789, 0.04844, 0.8789, 0.003125, 0.9336, 0.003125, 0.9336, 0.04844, 0.8789, 0.04844, 0.8789, 0.003125, 0.9336, 0.003125, 0.9336, 0.04844, 0.8789, 0.003125, 0.9336, 0.003125, 0.9336, 0.04844, 0.8789, 0.003125, 0.9336, 0.003125, 0.9336, 0.04844, 0.8789, 0.003125, 0.9336, 0.003125, 0.9336, 0.04844, 0.8789, 0.003125, 0.9336, 0.003125, 0.9336, 0.04844, 0.8789, 0.003125, 0.9336, 0.003125, 0.9336, 0.04844, 0.8789, 0.003125, 0.9336, 0.003125, 0.9336, 0.04844, 0.8789, 0.003125, 0.9336, 0.003125, 0.9336, 0.04844, 0.8789, 0.003125, 0.9336, 0.003125, 0.9336, 0.04844, 0.8789, 0.003125, 0.9336, 0.003125, 0.9336, 0.04844, 0.8789, 0.003125, 0.9336, 0.003125, 0.9336, 0.04844, 0.8789, 0.003125, 0.9336, 0.003125, 0.9336, 0.04844, 0.8789, 0.003125, 0.9336, 0.003125, 0.9336, 0.04844, 0.8789, 0.003125, 0.9336, 0.003125, 0.9336, 0.04844, 0.8789, 0.003125, 0.9336, 0.003125, 0.9336, 0.04844, 0.8789, 0.003125, 0.9336, 0.003125, 0.9336, 0.04844, 0.8789, 0.003125, 0.9336, 0.003125, 0.9336, 0.04844, 0.8789, 0.003125, 0.9336, 0.003125, 0.9336, 0.04844, 0.8789, 0.003125, 0.9336, 0.003125, 0.9336, 0.04844, 0.8789, 0.003125, 0.9336, 0.003125, 0.9336, 0.04844, 0.8789, 0.003125, 0.9336, 0.003125, 0.9336, 0.04844, 0.8789, 0.003125, 0.9336, 0.003125, 0.9336, 0.04844, 0.8789, 0.003125, 0.9336, 0.003125, 0.9336, 0.04844, 0.8789, 0.003125, 0.9336, 0.003125, 0.9336, 0.04844, 0.8789, 0.003125, 0.9336, 0.003125, 0.9336, 0.04844, 0.8789, 0.003125, 0.9336, 0.003125, 0.9336, 0.04844, 0.8789, 0.003125, 0.9336, 0.003125, 0.9336, 0.04844, 0.8789, 0.003125, 0.9336, 0.003125, 0.9336, 0.04844, 0.8789, 0.003125, 0.9336, 0.003125, 0.9336, 0.04844, 0.8789, 0.003125, 0.9336, 0.003125, 0.9336, 0.04844, 0.8789, 0.003125, 0.9336, 0.003125, 0.9336, 0.04844, 0.8789, 0.003125, 0.9336, 0.003125, 0.9336, 0.04844, 0.8789, 0.003125, 0.9336, 0.003125, 0.9336, 0.04844, 0.8789, 0.003125, 0.9336, 0.003125, 0.9336, 0.04844, 0.8789, 0.003125, 0.9336, 0.003125, 0.9336, 0.04844, 0.8789, 0.003125, 0.9336, 0.003125, 0.9336, 0.04844, 0.8789, 0.003125, 0.9336, 0.003125, 0.9336, 0.04844, 0.8789, 0.003125, 0.9336, 0.003125, 0.9336, 0.04844, 0.8789, 0.003125, 0.9336, 0.003125, 0.9336, 0.04844, 0.8789, 0.003125, 0.9336, 0.003125, 0.9336, 0.04844, 0.8789, 0.003125, 0.9336, 0.003125, 0.9336, 0.04844, 0.8789, 0.003125, 0.9336, 0.003125, 0.9336, 0.04844, 0.8789, 0.003125, 0.9336, 0.003125, 0.9336, 0.04844, 0.8789, 0.003125, 0.9336, 0.003125, 0.9336, 0.04844, 0.8789, 0.003125, 0.9336, 0.003125, 0.9336, 0.04844, 0.8789, 0.003125, 0.9336, 0.003125, 0.9336, 0.04844, 0.8789, 0.003125, 0.9336, 0.003125, 0.9336, 0.04844, 0.8789, 0.003125, 0.9336, 0.003125, 0.9336, 0.04844, 0.8789, 0.003125, 0.9336, 0.003125, 0.9336, 0.04844, 0.8789, 0.003125, 0.9336, 0.003125, 0.9336, 0.04844, 0.8789, 0.003125, 0.9336, 0.003125, 0.9336, 0.04844, 0.8789, 0.003125, 0.9336, 0.003125, 0.9336, 0.04844, 0.8789, 0.003125, 0.9336, 0.003125, 0.9336, 0.04844, 0.8789, 0.003125, 0.9336, 0.003125, 0.9336, 0.04844, 0.8789, 0.003125, 0.9336, 0.003125, 0.9336, 0.04844, 0.8789, 0.003125, 0.9336, 0.003125, 0.9336, 0.04844, 0.8789, 0.003125, 0.9336, 0.003125, 0.9336, 0.04844, 0.8789, 0.003125, 0.9336, 0.003125, 0.9336, 0.04844, 0.8789, 0.003125, 0.9336, 0.003125, 0.9336, 0.04844, 0.8789, 0.003125, 0.9336, 0.003125, 0.9336, 0.04844, 0.8789, 0.003125, 0.9336, 0.003125, 0.9336, 0.04844, 0.8789, 0.003125, 0.9336, 0.003125, 0.9336, 0.04844, 0.8789, 0.003125, 0.9336, 0.003125, 0.9336, 0.04844, 0.8789, 0.003125, 0.9336, 0.003125, 0.9336, 0.04844, 0.8789, 0.003125, 0.9336, 0.003125, 0.9336, 0.04844, 0.8789, 0.003125, 0.9336, 0.003125, 0.9336, 0.04844, 0.8789, 0.003125, 0.9336, 0.003125, 0.9336, 0.04844, 0.8789, 0.003125, 0.9336, 0.003125, 0.9336, 0.04844, 0.8789, 0.003125, 0.9336, 0.003125, 0.9336, 0.04844, 0.8789, 0.003125, 0.9336, 0.003125, 0.9336, 0.04844, 0.8789, 0.003125, 0.9336, 0.003125, 0.9336, 0.04844, 0.8789, 0.003125, 0.9336, 0.003125, 0.9336, 0.04844, 0.8789, 0.003125, 0.9336, 0.003125, 0.9336, 0.04844, 0.8789, 0.003125, 0.9336, 0.003125, 0.9336, 0.04844, 0.8789, 0.003125, 0.9336, 0.003125, 0.9336, 0.04844, 0.8789, 0.003125, 0.9336, 0.003125, 0.9336, 0.04844, 0.8789, 0.003125, 0.9336, 0.003125, 0.9336, 0.04844, 0.8789, 0.003125, 0.9336, 0.003125, 0.9336, 0.04844, 0.8789, 0.003125, 0.9336, 0.003125, 0.9336, 0.04844, 0.8789, 0.003125, 0.9336, 0.003125, 0.9336, 0.04844, 0.8789, 0.003125, 0.9336, 0.003125, 0.9336, 0.04844, 0.8789, 0.003125, 0.9336, 0.003125, 0.9336, 0.04844, 0.8789, 0.003125, 0.9336, 0.003125, 0.9336, 0.04844, 0.8789, 0.003125, 0.9336, 0.003125, 0.9336, 0.04844, 0.8789, 0.003125, 0.9336, 0.003125, 0.9336, 0.04844, 0.8789, 0.003125, 0.9336, 0.003125, 0.9336, 0.04844, 0.8789, 0.003125, 0.9336, 0.003125, 0.9336, 0.04844, 0.8789, 0.003125, 0.9336, 0.003125, 0.9336, 0.04844, 0.8789, 0.003125, 0.9336, 0.003125, 0.9336, 0.04844, 0.8789, 0.003125, 0.9336, 0.003125, 0.9336, 0.04844, 0.8789, 0.003125, 0.9336, 0.003125, 0.9336, 0.04844, 0.8789, 0.003125, 0.9336, 0.003125, 0.9336, 0.04844, 0.8789, 0.003125, 0.9336, 0.003125, 0.9336, 0.04844, 0.8789, 0.003125, 0.9336, 0.003125, 0.9336, 0.04844, 0.8789, 0.003125, 0.9336, 0.003125, 0.9336, 0.04844, 0.8789, 0.003125, 0.9336, 0.003125, 0.9336, 0.04844, 0.8789, 0.003125, 0.9336, 0.003125, 0.9336, 0.04844, 0.8789, 0.003125, 0.9336, 0.003125, 0.9336, 0.04844, 0.8789, 0.003125, 0.9336, 0.003125, 0.9336, 0.04844, 0.8789, 0.003125, 0.9336, 0.003125, 0.9336, 0.04844, 0.8789, 0.003125, 0.9336, 0.003125, 0.9336, 0.04844, 0.8789, 0.003125, 0.9336, 0.003125, 0.9336, 0.04844, 0.8789, 0.003125, 0.9336, 0.003125, 0.9336, 0.04844, 0.8789, 0.003125, 0.9336, 0.003125, 0.9336, 0.04844, 0.8789, 0.003125, 0.9336, 0.003125, 0.9336, 0.04844, 0.8789, 0.003125, 0.9336, 0.003125, 0.9336, 0.04844, 0.8789, 0.003125, 0.9336, 0.003125, 0.9336, 0.04844, 0.8789, 0.003125, 0.9336, 0.003125, 0.9336, 0.04844, 0.8789, 0.003125, 0.9336, 0.003125, 0.9336, 0.04844, 0.8789, 0.003125, 0.9336, 0.003125, 0.9336, 0.04844, 0.8789, 0.003125, 0.9336, 0.003125, 0.9336, 0.04844, 0.8789, 0.003125, 0.9336, 0.003125, 0.9336, 0.04844, 0.8789, 0.003125, 0.9336, 0.003125, 0.9336, 0.04844, 0.8789, 0.003125, 0.9336, 0.003125, 0.9336, 0.04844, 0.8789, 0.003125, 0.9336, 0.003125, 0.9336, 0.04844, 0.8789, 0.003125, 0.9336, 0.003125, 0.9336, 0.04844, 0.8789, 0.003125, 0.9336, 0.003125, 0.9336, 0.04844, 0.8789, 0.003125, 0.9336, 0.003125, 0.9336, 0.04844, 0.8789, 0.003125, 0.9336, 0.003125, 0.9336, 0.04844, 0.8789, 0.003125, 0.9336, 0.003125, 0.9336, 0.04844, 0.8789, 0.003125, 0.9336, 0.003125, 0.9336, 0.04844, 0.8789, 0.003125, 0.9336, 0.003125, 0.9336, 0.04844, 0.8789, 0.003125, 0.9336, 0.003125, 0.9336, 0.04844, 0.8789, 0.003125, 0.9336, 0.003125, 0.9336, 0.04844])
me_cylinder_008.materials.append(mat_base)
me_cylinder_008.use_remesh_preserve_volume = False
me_cylinder_008.use_remesh_preserve_attributes = False
me_cylinder_008.use_mirror_vertex_groups = False
me_cylinder_008.update()
me_cylinder_007 = bpy.data.meshes.new('Cylinder.007')
me_cylinder_007.from_pydata([(0.0, 1.0, -1.0), (0.0, 1.0, 1.144), (0.5878, 0.809, -1.0), (0.5878, 0.809, 1.144), (0.9511, 0.309, -1.0), (0.9511, 0.309, 1.144), (0.9511, -0.309, -1.0), (0.9511, -0.309, 1.144), (0.5878, -0.809, -1.0), (0.5878, -0.809, 1.144), (-8.742e-08, -1.0, -1.0), (-8.742e-08, -1.0, 1.144), (-0.5878, -0.809, -1.0), (-0.5878, -0.809, 1.144), (-0.9511, -0.309, -1.0), (-0.9511, -0.309, 1.144), (-0.9511, 0.309, -1.0), (-0.9511, 0.309, 1.144), (-0.5878, 0.809, -1.0), (-0.5878, 0.809, 1.144)], [], [(0, 1, 3, 2), (2, 3, 5, 4), (4, 5, 7, 6), (6, 7, 9, 8), (8, 9, 11, 10), (10, 11, 13, 12), (12, 13, 15, 14), (14, 15, 17, 16), (3, 1, 19, 17, 15, 13, 11, 9, 7, 5), (16, 17, 19, 18), (18, 19, 1, 0), (0, 2, 4, 6, 8, 10, 12, 14, 16, 18)])
me_cylinder_007.use_remesh_preserve_volume = False
me_cylinder_007.use_remesh_preserve_attributes = False
me_cylinder_007.use_mirror_vertex_groups = False
me_cylinder_007.update()
me_cuback = bpy.data.meshes.new('CUBack')
me_cuback.from_pydata([(0.863, 0.1125, 0.0), (0.757, 0.1125, 0.0), (0.558, -0.1075, 0.0), (0.783, -0.3365, 0.0), (0.903, -0.3365, 0.0), (0.671, -0.1075, 0.0), (0.554, 0.3455, 0.0), (0.465, 0.3455, 0.0), (0.465, -0.3365, 0.0), (0.554, -0.3365, 0.0), (0.358, 0.0905, 0.0), (0.3474, 0.0951, 0.0), (0.3371, 0.09939, 0.0), (0.3269, 0.1034, 0.0), (0.3167, 0.107, 0.0), (0.3066, 0.1102, 0.0), (0.2964, 0.1131, 0.0), (0.286, 0.1156, 0.0), (0.2753, 0.1177, 0.0), (0.2642, 0.1193, 0.0), (0.2527, 0.1205, 0.0), (0.2407, 0.1213, 0.0), (0.228, 0.1215, 0.0), (0.1951, 0.1196, 0.0), (0.1643, 0.1139, 0.0), (0.1359, 0.1045, 0.0), (0.11, 0.09165, 0.0), (0.08665, 0.07544, 0.0), (0.066, 0.056, 0.0), (0.04819, 0.03348, 0.0), (0.03333, 0.008019, 0.0), (0.02156, -0.02025, 0.0), (0.013, -0.05119, 0.0), (0.007771, -0.08465, 0.0), (0.006, -0.1205, 0.0), (0.007927, -0.1527, 0.0), (0.01358, -0.183, 0.0), (0.02278, -0.2113, 0.0), (0.03533, -0.2375, 0.0), (0.05105, -0.2613, 0.0), (0.06975, -0.2825, 0.0), (0.09124, -0.301, 0.0), (0.1153, -0.3165, 0.0), (0.1418, -0.3289, 0.0), (0.1706, -0.338, 0.0), (0.2014, -0.3436, 0.0), (0.234, -0.3455, 0.0), (0.2459, -0.3453, 0.0), (0.2582, -0.3445, 0.0), (0.2705, -0.3434, 0.0), (0.283, -0.3419, 0.0), (0.2953, -0.34, 0.0), (0.3074, -0.3378, 0.0), (0.3191, -0.3352, 0.0), (0.3304, -0.3325, 0.0), (0.341, -0.3295, 0.0), (0.3509, -0.3263, 0.0), (0.36, -0.323, 0.0), (0.368, -0.3195, 0.0), (0.368, -0.2315, 0.0), (0.3569, -0.2363, 0.0), (0.3462, -0.2407, 0.0), (0.3358, -0.2446, 0.0), (0.3256, -0.2482, 0.0), (0.3156, -0.2513, 0.0), (0.3059, -0.254, 0.0), (0.2963, -0.2563, 0.0), (0.2867, -0.2582, 0.0), (0.2773, -0.2596, 0.0), (0.2679, -0.2607, 0.0), (0.2585, -0.2613, 0.0), (0.249, -0.2615, 0.0), (0.2267, -0.2603, 0.0), (0.2058, -0.2569, 0.0), (0.1864, -0.2513, 0.0), (0.1687, -0.2435, 0.0), (0.1527, -0.2337, 0.0), (0.1385, -0.2219, 0.0), (0.1262, -0.2081, 0.0), (0.116, -0.1925, 0.0), (0.1078, -0.175, 0.0), (0.1019, -0.1558, 0.0), (0.09823, -0.135, 0.0), (0.097, -0.1125, 0.0), (0.09815, -0.09039, 0.0), (0.1015, -0.06964, 0.0), (0.107, -0.05036, 0.0), (0.1145, -0.03265, 0.0), (0.1239, -0.01662, 0.0), (0.1351, -0.002375, 0.0), (0.148, 0.009972, 0.0), (0.1625, 0.02031, 0.0), (0.1784, 0.02855, 0.0), (0.1957, 0.03456, 0.0), (0.2143, 0.03825, 0.0), (0.234, 0.0395, 0.0), (0.2437, 0.03928, 0.0), (0.2532, 0.0386, 0.0), (0.2627, 0.03741, 0.0), (0.2721, 0.03565, 0.0), (0.2817, 0.03328, 0.0), (0.2915, 0.03025, 0.0), (0.3015, 0.02651, 0.0), (0.3119, 0.02202, 0.0), (0.3226, 0.01672, 0.0), (0.3338, 0.01056, 0.0), (0.3456, 0.003508, 0.0), (0.358, -0.0045, 0.0), (-0.051, -0.2565, 0.0), (-0.05595, -0.2601, 0.0), (-0.0608, -0.2635, 0.0), (-0.06552, -0.2666, 0.0), (-0.07007, -0.2694, 0.0), (-0.07445, -0.2719, 0.0), (-0.07862, -0.2741, 0.0), (-0.08257, -0.276, 0.0), (-0.08626, -0.2776, 0.0), (-0.08967, -0.2789, 0.0), (-0.09278, -0.2798, 0.0), (-0.09557, -0.2803, 0.0), (-0.098, -0.2805, 0.0), (-0.1006, -0.2804, 0.0), (-0.1031, -0.28, 0.0), (-0.1053, -0.2793, 0.0), (-0.1073, -0.2783, 0.0), (-0.1091, -0.277, 0.0), (-0.1106, -0.2754, 0.0), (-0.1119, -0.2734, 0.0), (-0.113, -0.271, 0.0), (-0.1139, -0.2683, 0.0), (-0.1145, -0.2651, 0.0), (-0.1149, -0.2615, 0.0), (-0.115, -0.2575, 0.0), (-0.115, -0.0265, 0.0), (-0.1165, -0.002161, 0.0), (-0.1208, 0.01988, 0.0), (-0.1277, 0.03966, 0.0), (-0.137, 0.0572, 0.0), (-0.1487, 0.07256, 0.0), (-0.1624, 0.08575, 0.0), (-0.178, 0.09682, 0.0), (-0.1953, 0.1058, 0.0), (-0.2141, 0.1127, 0.0), (-0.2343, 0.1176, 0.0), (-0.2557, 0.1205, 0.0), (-0.278, 0.1215, 0.0), (-0.2939, 0.1211, 0.0), (-0.3092, 0.1198, 0.0), (-0.3238, 0.1177, 0.0), (-0.3377, 0.1148, 0.0), (-0.3511, 0.111, 0.0), (-0.3638, 0.1064, 0.0), (-0.3758, 0.1009, 0.0), (-0.3873, 0.09454, 0.0), (-0.3981, 0.08733, 0.0), (-0.4083, 0.07925, 0.0), (-0.418, 0.07031, 0.0), (-0.427, 0.0605, 0.0), (-0.427, -0.0365, 0.0), (-0.4161, -0.02433, 0.0), (-0.405, -0.01331, 0.0), (-0.3936, -0.003422, 0.0), (-0.382, 0.005352, 0.0), (-0.3702, 0.01303, 0.0), (-0.3583, 0.01962, 0.0), (-0.3462, 0.02516, 0.0), (-0.334, 0.02965, 0.0), (-0.3218, 0.03311, 0.0), (-0.3095, 0.03556, 0.0), (-0.2973, 0.03702, 0.0), (-0.285, 0.0375, 0.0), (-0.2721, 0.03702, 0.0), (-0.2603, 0.03554, 0.0), (-0.2496, 0.03303, 0.0), (-0.24, 0.02946, 0.0), (-0.2316, 0.0248, 0.0), (-0.2242, 0.019, 0.0), (-0.2181, 0.01204, 0.0), (-0.213, 0.00387, 0.0), (-0.2091, -0.005531, 0.0), (-0.2062, -0.0162, 0.0), (-0.2046, -0.02818, 0.0), (-0.204, -0.0415, 0.0), (-0.204, -0.0655, 0.0), (-0.283, -0.0935, 0.0), (-0.3011, -0.1001, 0.0), (-0.3193, -0.1069, 0.0), (-0.3373, -0.1141, 0.0), (-0.3547, -0.1221, 0.0), (-0.3712, -0.1309, 0.0), (-0.3865, -0.1409, 0.0), (-0.4003, -0.1521, 0.0), (-0.4123, -0.1649, 0.0), (-0.4222, -0.1794, 0.0), (-0.4297, -0.1959, 0.0), (-0.4344, -0.2145, 0.0), (-0.436, -0.2355, 0.0), (-0.4351, -0.2498, 0.0), (-0.4324, -0.2638, 0.0), (-0.4281, -0.2772, 0.0), (-0.4221, -0.2898, 0.0), (-0.4147, -0.3015, 0.0), (-0.4058, -0.3123, 0.0), (-0.3955, -0.3217, 0.0), (-0.3839, -0.3299, 0.0), (-0.371, -0.3365, 0.0), (-0.3571, -0.3414, 0.0), (-0.342, -0.3444, 0.0), (-0.326, -0.3455, 0.0), (-0.3158, -0.3452, 0.0), (-0.3055, -0.3442, 0.0), (-0.2953, -0.3427, 0.0), (-0.2851, -0.3405, 0.0), (-0.2749, -0.3376, 0.0), (-0.2648, -0.3341, 0.0), (-0.2546, -0.33, 0.0), (-0.2446, -0.3252, 0.0), (-0.2346, -0.3198, 0.0), (-0.2247, -0.3137, 0.0), (-0.2148, -0.3069, 0.0), (-0.205, -0.2995, 0.0), (-0.2027, -0.3071, 0.0), (-0.1999, -0.314, 0.0), (-0.1965, -0.3202, 0.0), (-0.1925, -0.3256, 0.0), (-0.1879, -0.3304, 0.0), (-0.1826, -0.3345, 0.0), (-0.1767, -0.3379, 0.0), (-0.1702, -0.3407, 0.0), (-0.163, -0.3428, 0.0), (-0.155, -0.3443, 0.0), (-0.1464, -0.3452, 0.0), (-0.137, -0.3455, 0.0), (-0.1302, -0.3453, 0.0), (-0.1238, -0.3448, 0.0), (-0.1175, -0.3438, 0.0), (-0.1114, -0.3424, 0.0), (-0.1052, -0.3405, 0.0), (-0.09888, -0.3381, 0.0), (-0.09228, -0.3351, 0.0), (-0.0853, -0.3316, 0.0), (-0.0778, -0.3274, 0.0), (-0.06966, -0.3225, 0.0), (-0.06077, -0.3169, 0.0), (-0.051, -0.3105, 0.0), (-0.204, -0.2455, 0.0), (-0.21, -0.2511, 0.0), (-0.2162, -0.2562, 0.0), (-0.2224, -0.261, 0.0), (-0.2287, -0.2653, 0.0), (-0.235, -0.2692, 0.0), (-0.2415, -0.2726, 0.0), (-0.248, -0.2756, 0.0), (-0.2547, -0.278, 0.0), (-0.2614, -0.28, 0.0), (-0.2682, -0.2814, 0.0), (-0.275, -0.2822, 0.0), (-0.282, -0.2825, 0.0), (-0.291, -0.282, 0.0), (-0.2996, -0.2804, 0.0), (-0.3076, -0.2779, 0.0), (-0.315, -0.2744, 0.0), (-0.3218, -0.27, 0.0), (-0.3279, -0.2649, 0.0), (-0.3332, -0.2589, 0.0), (-0.3376, -0.2523, 0.0), (-0.3412, -0.245, 0.0), (-0.3438, -0.237, 0.0), (-0.3454, -0.2285, 0.0), (-0.346, -0.2195, 0.0), (-0.3447, -0.2068, 0.0), (-0.3408, -0.1951, 0.0), (-0.3345, -0.1844, 0.0), (-0.3261, -0.1745, 0.0), (-0.3157, -0.1654, 0.0), (-0.3035, -0.1569, 0.0), (-0.2897, -0.149, 0.0), (-0.2746, -0.1415, 0.0), (-0.2582, -0.1344, 0.0), (-0.2409, -0.1276, 0.0), (-0.2228, -0.121, 0.0), (-0.204, -0.1145, 0.0), (-0.814, 0.3455, 0.0), (-0.903, 0.3455, 0.0), (-0.903, -0.3115, 0.0), (-0.8916, -0.3166, 0.0), (-0.8794, -0.3213, 0.0), (-0.8666, -0.3257, 0.0), (-0.8533, -0.3296, 0.0), (-0.8394, -0.3332, 0.0), (-0.8251, -0.3364, 0.0), (-0.8105, -0.3391, 0.0), (-0.7957, -0.3414, 0.0), (-0.7808, -0.3431, 0.0), (-0.7658, -0.3444, 0.0), (-0.7508, -0.3452, 0.0), (-0.736, -0.3455, 0.0), (-0.6998, -0.3436, 0.0), (-0.6661, -0.3381, 0.0), (-0.6352, -0.3289, 0.0), (-0.6071, -0.3163, 0.0), (-0.5819, -0.3003, 0.0), (-0.5598, -0.281, 0.0), (-0.5407, -0.2586, 0.0), (-0.5249, -0.2331, 0.0), (-0.5124, -0.2046, 0.0), (-0.5034, -0.1733, 0.0), (-0.4979, -0.1392, 0.0), (-0.496, -0.1025, 0.0), (-0.4977, -0.07099, 0.0), (-0.5026, -0.04112, 0.0), (-0.5106, -0.01308, 0.0), (-0.5214, 0.01291, 0.0), (-0.5349, 0.03663, 0.0), (-0.551, 0.05787, 0.0), (-0.5694, 0.07643, 0.0), (-0.5899, 0.09209, 0.0), (-0.6124, 0.1046, 0.0), (-0.6367, 0.1139, 0.0), (-0.6627, 0.1196, 0.0), (-0.69, 0.1215, 0.0), (-0.7011, 0.1212, 0.0), (-0.7121, 0.1204, 0.0), (-0.7229, 0.119, 0.0), (-0.7335, 0.1171, 0.0), (-0.7439, 0.1146, 0.0), (-0.7542, 0.1115, 0.0), (-0.7644, 0.1078, 0.0), (-0.7745, 0.1036, 0.0), (-0.7845, 0.09872, 0.0), (-0.7944, 0.09326, 0.0), (-0.8042, 0.08719, 0.0), (-0.814, 0.0805, 0.0), (-0.814, -0.0045, 0.0), (-0.8047, 0.003547, 0.0), (-0.7958, 0.01071, 0.0), (-0.7872, 0.01703, 0.0), (-0.7789, 0.02254, 0.0), (-0.7707, 0.02727, 0.0), (-0.7626, 0.03125, 0.0), (-0.7546, 0.03453, 0.0), (-0.7464, 0.03713, 0.0), (-0.7382, 0.03909, 0.0), (-0.7298, 0.04045, 0.0), (-0.7211, 0.04124, 0.0), (-0.712, 0.0415, 0.0), (-0.6938, 0.04023, 0.0), (-0.6767, 0.03647, 0.0), (-0.6608, 0.03033, 0.0), (-0.6463, 0.02191, 0.0), (-0.6331, 0.01131, 0.0), (-0.6214, -0.001375, 0.0), (-0.6112, -0.01604, 0.0), (-0.6027, -0.03257, 0.0), (-0.596, -0.05089, 0.0), (-0.5911, -0.07088, 0.0), (-0.588, -0.09245, 0.0), (-0.587, -0.1155, 0.0), (-0.5882, -0.1362, 0.0), (-0.5916, -0.1558, 0.0), (-0.5972, -0.1742, 0.0), (-0.6047, -0.1911, 0.0), (-0.6142, -0.2066, 0.0), (-0.6255, -0.2204, 0.0), (-0.6384, -0.2324, 0.0), (-0.6529, -0.2425, 0.0), (-0.6688, -0.2506, 0.0), (-0.6861, -0.2566, 0.0), (-0.7045, -0.2603, 0.0), (-0.724, -0.2615, 0.0), (-0.7307, -0.2614, 0.0), (-0.7379, -0.261, 0.0), (-0.7454, -0.2604, 0.0), (-0.7531, -0.2596, 0.0), (-0.761, -0.2587, 0.0), (-0.769, -0.2575, 0.0), (-0.777, -0.2562, 0.0), (-0.7849, -0.2547, 0.0), (-0.7926, -0.2531, 0.0), (-0.8001, -0.2513, 0.0), (-0.8073, -0.2495, 0.0), (-0.814, -0.2475, 0.0)], [], [(8, 6, 7), (8, 9, 6), (2, 0, 1), (2, 5, 0), (3, 5, 2), (3, 4, 5), (23, 21, 22), (23, 20, 21), (23, 19, 20), (24, 19, 23), (24, 18, 19), (24, 17, 18), (24, 16, 17), (25, 16, 24), (25, 15, 16), (25, 14, 15), (25, 13, 14), (26, 13, 25), (26, 12, 13), (26, 11, 12), (26, 10, 11), (27, 10, 26), (27, 99, 10), (99, 100, 10), (100, 101, 10), (101, 102, 10), (102, 103, 10), (103, 104, 10), (104, 105, 10), (105, 106, 10), (106, 107, 10), (28, 97, 27), (97, 98, 27), (98, 99, 27), (29, 95, 28), (95, 96, 28), (96, 97, 28), (29, 94, 95), (29, 93, 94), (29, 92, 93), (30, 92, 29), (30, 91, 92), (30, 90, 91), (30, 89, 90), (31, 89, 30), (31, 88, 89), (31, 87, 88), (32, 87, 31), (32, 86, 87), (32, 85, 86), (33, 85, 32), (33, 84, 85), (34, 84, 33), (34, 83, 84), (34, 82, 83), (35, 82, 34), (35, 81, 82), (36, 81, 35), (36, 80, 81), (36, 79, 80), (37, 79, 36), (37, 78, 79), (37, 77, 78), (38, 77, 37), (38, 76, 77), (60, 58, 59), (38, 75, 76), (61, 58, 60), (39, 75, 38), (62, 58, 61), (39, 74, 75), (63, 58, 62), (64, 58, 63), (65, 58, 64), (39, 73, 74), (66, 58, 65), (67, 58, 66), (39, 72, 73), (68, 58, 67), (69, 58, 68), (39, 71, 72), (70, 58, 69), (40, 71, 39), (71, 58, 70), (40, 58, 71), (41, 58, 40), (42, 58, 41), (43, 58, 42), (43, 57, 58), (43, 56, 57), (43, 55, 56), (44, 55, 43), (44, 54, 55), (44, 53, 54), (44, 52, 53), (44, 51, 52), (45, 51, 44), (45, 50, 51), (45, 49, 50), (45, 48, 49), (46, 48, 45), (46, 47, 48), (146, 144, 145), (147, 144, 146), (147, 143, 144), (148, 143, 147), (149, 143, 148), (149, 142, 143), (150, 142, 149), (150, 141, 142), (151, 141, 150), (152, 141, 151), (152, 140, 141), (153, 140, 152), (153, 139, 140), (154, 139, 153), (155, 139, 154), (155, 138, 139), (156, 138, 155), (156, 137, 138), (157, 137, 156), (158, 159, 157), (159, 160, 157), (160, 161, 157), (161, 162, 157), (162, 163, 157), (163, 164, 157), (164, 165, 157), (165, 166, 157), (166, 167, 157), (167, 168, 157), (168, 137, 157), (168, 169, 137), (169, 170, 137), (170, 136, 137), (170, 171, 136), (171, 135, 136), (172, 135, 171), (173, 135, 172), (174, 135, 173), (175, 135, 174), (176, 135, 175), (176, 134, 135), (177, 134, 176), (178, 134, 177), (179, 134, 178), (179, 133, 134), (180, 133, 179), (181, 133, 180), (181, 132, 133), (182, 132, 181), (183, 132, 182), (184, 281, 183), (281, 132, 183), (185, 281, 184), (186, 281, 185), (187, 281, 186), (188, 281, 187), (188, 280, 281), (245, 132, 281), (188, 279, 280), (189, 279, 188), (189, 278, 279), (190, 278, 189), (190, 277, 278), (191, 277, 190), (191, 276, 277), (191, 275, 276), (192, 275, 191), (192, 274, 275), (193, 274, 192), (193, 273, 274), (193, 272, 273), (194, 272, 193), (194, 271, 272), (194, 270, 271), (195, 270, 194), (195, 269, 270), (196, 269, 195), (196, 268, 269), (196, 267, 268), (197, 267, 196), (197, 266, 267), (197, 265, 266), (246, 132, 245), (198, 265, 197), (247, 132, 246), (198, 264, 265), (248, 132, 247), (109, 244, 108), (248, 131, 132), (198, 263, 264), (110, 244, 109), (249, 131, 248), (249, 130, 131), (111, 244, 110), (199, 263, 198), (199, 262, 263), (249, 129, 130), (250, 129, 249), (112, 244, 111), (250, 128, 129), (251, 128, 250), (113, 244, 112), (199, 261, 262), (251, 127, 128), (114, 244, 113), (252, 127, 251), (252, 126, 127), (115, 244, 114), (199, 260, 261), (252, 125, 126), (253, 125, 252), (116, 244, 115), (253, 124, 125), (200, 260, 199), (117, 244, 116), (200, 259, 260), (254, 124, 253), (254, 123, 124), (118, 244, 117), (254, 122, 123), (119, 244, 118), (255, 122, 254), (255, 121, 122), (120, 244, 119), (255, 120, 121), (200, 258, 259), (255, 244, 120), (256, 244, 255), (200, 257, 258), (257, 244, 256), (200, 220, 257), (220, 244, 257), (201, 220, 200), (201, 219, 220), (221, 244, 220), (202, 219, 201), (202, 218, 219), (222, 244, 221), (222, 243, 244), (203, 218, 202), (203, 217, 218), (223, 243, 222), (223, 242, 243), (203, 216, 217), (224, 242, 223), (204, 216, 203), (224, 241, 242), (204, 215, 216), (225, 241, 224), (225, 240, 241), (205, 215, 204), (205, 214, 215), (226, 240, 225), (226, 239, 240), (205, 213, 214), (227, 239, 226), (227, 238, 239), (206, 213, 205), (206, 212, 213), (228, 238, 227), (228, 237, 238), (206, 211, 212), (228, 236, 237), (229, 236, 228), (207, 211, 206), (229, 235, 236), (207, 210, 211), (230, 235, 229), (230, 234, 235), (207, 209, 210), (231, 234, 230), (208, 209, 207), (231, 233, 234), (232, 233, 231), (284, 282, 283), (284, 332, 282), (321, 319, 320), (322, 319, 321), (323, 319, 322), (323, 318, 319), (324, 318, 323), (325, 318, 324), (326, 318, 325), (326, 317, 318), (327, 317, 326), (328, 317, 327), (328, 316, 317), (329, 316, 328), (330, 316, 329), (331, 316, 330), (331, 315, 316), (332, 315, 331), (284, 333, 332), (333, 334, 332), (334, 335, 332), (335, 336, 332), (336, 337, 332), (337, 338, 332), (338, 339, 332), (339, 340, 332), (340, 341, 332), (341, 342, 332), (342, 315, 332), (342, 343, 315), (343, 314, 315), (343, 344, 314), (344, 345, 314), (345, 313, 314), (346, 313, 345), (347, 313, 346), (347, 312, 313), (348, 312, 347), (349, 312, 348), (350, 312, 349), (350, 311, 312), (351, 311, 350), (352, 311, 351), (284, 381, 333), (352, 310, 311), (353, 310, 352), (354, 310, 353), (354, 309, 310), (355, 309, 354), (356, 309, 355), (356, 308, 309), (357, 308, 356), (357, 307, 308), (358, 307, 357), (359, 307, 358), (359, 306, 307), (360, 306, 359), (360, 305, 306), (361, 305, 360), (362, 305, 361), (362, 304, 305), (363, 304, 362), (364, 304, 363), (365, 304, 364), (365, 303, 304), (366, 303, 365), (284, 380, 381), (284, 379, 380), (367, 303, 366), (284, 378, 379), (284, 377, 378), (284, 376, 377), (284, 375, 376), (368, 303, 367), (284, 374, 375), (368, 302, 303), (284, 373, 374), (284, 372, 373), (369, 302, 368), (284, 371, 372), (284, 370, 371), (284, 369, 370), (284, 302, 369), (284, 301, 302), (284, 300, 301), (285, 300, 284), (285, 299, 300), (286, 299, 285), (287, 299, 286), (288, 299, 287), (288, 298, 299), (289, 298, 288), (290, 298, 289), (291, 298, 290), (291, 297, 298), (292, 297, 291), (293, 297, 292), (294, 297, 293), (294, 296, 297), (295, 296, 294)])
_uv = me_cuback.uv_layers.new(name='UVMap')
_uv.uv.foreach_set('vector', [0.8994, 0.03984, 0.9238, 0.03672, 0.9238, 0.03984, 0.8994, 0.03984, 0.8994, 0.03672, 0.9238, 0.03672, 0.9082, 0.03125, 0.916, 0.02266, 0.916, 0.025, 0.9082, 0.03125, 0.9082, 0.02734, 0.916, 0.02266, 0.8994, 0.025, 0.9082, 0.02734, 0.9082, 0.03125, 0.8994, 0.025, 0.8994, 0.02109, 0.9082, 0.02734, 0.9072, 0.03594, 0.9102, 0.03672, 0.9092, 0.03672, 0.9072, 0.03594, 0.9111, 0.03672, 0.9102, 0.03672, 0.9072, 0.03594, 0.9121, 0.03672, 0.9111, 0.03672, 0.9053, 0.03516, 0.9121, 0.03672, 0.9072, 0.03594, 0.9053, 0.03516, 0.9131, 0.03672, 0.9121, 0.03672, 0.9053, 0.03516, 0.9131, 0.03672, 0.9131, 0.03672, 0.9053, 0.03516, 0.9141, 0.03672, 0.9131, 0.03672, 0.9033, 0.03438, 0.9141, 0.03672, 0.9053, 0.03516, 0.9033, 0.03438, 0.915, 0.03672, 0.9141, 0.03672, 0.9033, 0.03438, 0.916, 0.03672, 0.915, 0.03672, 0.9033, 0.03438, 0.917, 0.03672, 0.916, 0.03672, 0.9023, 0.03359, 0.917, 0.03672, 0.9033, 0.03438, 0.9023, 0.03359, 0.917, 0.03672, 0.917, 0.03672, 0.9023, 0.03359, 0.918, 0.03672, 0.917, 0.03672, 0.9023, 0.03359, 0.9189, 0.03672, 0.918, 0.03672, 0.9004, 0.03203, 0.9189, 0.03672, 0.9023, 0.03359, 0.9004, 0.03203, 0.9141, 0.03281, 0.9189, 0.03672, 0.9141, 0.03281, 0.915, 0.03281, 0.9189, 0.03672, 0.915, 0.03281, 0.915, 0.03281, 0.9189, 0.03672, 0.915, 0.03281, 0.916, 0.03281, 0.9189, 0.03672, 0.916, 0.03281, 0.917, 0.03281, 0.9189, 0.03672, 0.917, 0.03281, 0.918, 0.03203, 0.9189, 0.03672, 0.918, 0.03203, 0.9189, 0.03203, 0.9189, 0.03672, 0.9189, 0.03203, 0.9199, 0.03203, 0.9189, 0.03672, 0.9199, 0.03203, 0.9209, 0.03125, 0.9189, 0.03672, 0.9004, 0.03203, 0.9053, 0.03203, 0.9004, 0.03203, 0.9053, 0.03203, 0.9062, 0.03203, 0.9004, 0.03203, 0.9062, 0.03203, 0.9141, 0.03281, 0.9004, 0.03203, 0.9004, 0.03203, 0.9014, 0.03203, 0.9004, 0.03203, 0.9014, 0.03203, 0.9014, 0.03203, 0.9004, 0.03203, 0.9014, 0.03203, 0.9053, 0.03203, 0.9004, 0.03203, 0.9004, 0.03203, 0.9004, 0.03203, 0.9014, 0.03203, 0.9004, 0.03203, 0.9004, 0.03203, 0.9004, 0.03203, 0.9004, 0.03203, 0.9004, 0.03203, 0.9004, 0.03203, 0.9004, 0.03203, 0.9004, 0.03203, 0.9004, 0.03203, 0.9004, 0.03203, 0.9004, 0.03203, 0.9004, 0.03203, 0.9004, 0.03203, 0.9004, 0.03203, 0.9004, 0.03203, 0.9004, 0.03203, 0.9004, 0.03203, 0.9004, 0.03203, 0.9004, 0.03203, 0.9004, 0.03203, 0.9004, 0.03203, 0.9004, 0.03203, 0.9004, 0.03203, 0.9004, 0.03203, 0.9004, 0.03203, 0.9004, 0.03203, 0.9004, 0.03203, 0.9004, 0.03203, 0.9004, 0.03203, 0.9004, 0.03203, 0.9004, 0.03203, 0.9004, 0.03203, 0.9004, 0.03203, 0.9004, 0.03203, 0.9004, 0.03203, 0.9004, 0.03203, 0.8994, 0.03125, 0.9004, 0.03203, 0.9004, 0.03203, 0.8994, 0.03125, 0.9004, 0.03125, 0.9004, 0.03203, 0.8994, 0.03125, 0.9004, 0.03125, 0.8994, 0.03125, 0.8994, 0.03125, 0.9004, 0.03125, 0.9004, 0.03125, 0.8994, 0.03125, 0.9004, 0.03125, 0.9004, 0.03125, 0.9004, 0.03125, 0.9004, 0.03125, 0.8994, 0.03125, 0.9004, 0.03125, 0.9004, 0.03125, 0.9004, 0.03125, 0.9004, 0.03125, 0.9004, 0.03125, 0.9004, 0.03125, 0.9004, 0.03125, 0.9004, 0.03125, 0.9004, 0.03125, 0.9004, 0.03125, 0.9004, 0.03125, 0.9004, 0.03125, 0.9004, 0.03125, 0.9004, 0.03125, 0.9004, 0.03125, 0.9004, 0.03125, 0.9004, 0.03125, 0.9004, 0.03125, 0.9004, 0.03125, 0.9004, 0.03125, 0.9004, 0.03125, 0.9004, 0.03125, 0.9004, 0.03125, 0.9004, 0.03125, 0.9004, 0.03125, 0.9004, 0.03125, 0.9004, 0.03125, 0.9014, 0.03125, 0.9014, 0.03125, 0.9014, 0.03125, 0.9004, 0.03125, 0.9004, 0.03125, 0.9004, 0.03125, 0.9014, 0.03125, 0.9014, 0.03125, 0.9014, 0.03125, 0.9004, 0.03125, 0.9004, 0.03125, 0.9004, 0.03125, 0.9014, 0.03125, 0.9014, 0.03125, 0.9014, 0.03125, 0.9004, 0.03125, 0.9004, 0.03125, 0.9004, 0.03125, 0.9014, 0.03125, 0.9014, 0.03125, 0.9014, 0.03125, 0.9014, 0.03125, 0.9014, 0.03125, 0.9014, 0.03125, 0.9014, 0.03125, 0.9014, 0.03125, 0.9014, 0.03125, 0.9004, 0.03125, 0.9004, 0.03125, 0.9004, 0.03125, 0.9014, 0.03125, 0.9014, 0.03125, 0.9014, 0.03125, 0.9014, 0.03125, 0.9014, 0.03125, 0.9014, 0.03125, 0.9004, 0.03125, 0.9004, 0.03125, 0.9004, 0.03125, 0.9014, 0.03125, 0.9014, 0.03125, 0.9014, 0.03125, 0.9014, 0.03125, 0.9014, 0.03125, 0.9014, 0.03125, 0.9004, 0.03125, 0.9014, 0.03125, 0.9004, 0.03125, 0.9014, 0.03125, 0.9014, 0.03125, 0.9014, 0.03125, 0.9004, 0.03125, 0.9014, 0.03125, 0.9004, 0.03125, 0.9014, 0.03125, 0.9014, 0.03125, 0.9014, 0.03125, 0.9004, 0.03125, 0.9014, 0.03125, 0.9014, 0.03125, 0.9004, 0.03125, 0.9014, 0.03125, 0.9004, 0.03125, 0.9004, 0.03125, 0.9014, 0.03125, 0.9004, 0.03125, 0.9004, 0.03125, 0.9014, 0.03125, 0.9004, 0.03125, 0.9004, 0.03125, 0.9014, 0.03125, 0.9014, 0.03125, 0.9004, 0.03125, 0.9014, 0.03125, 0.9014, 0.03125, 0.9004, 0.03125, 0.9014, 0.03125, 0.9014, 0.03125, 0.9004, 0.03125, 0.9014, 0.03125, 0.9004, 0.03125, 0.9004, 0.03125, 0.9014, 0.03125, 0.9014, 0.03125, 0.9004, 0.03125, 0.9014, 0.03125, 0.9014, 0.03125, 0.9004, 0.03125, 0.9014, 0.03125, 0.9014, 0.03125, 0.9004, 0.03125, 0.9014, 0.03125, 0.9014, 0.03125, 0.9004, 0.03125, 0.9014, 0.03125, 0.9004, 0.03125, 0.9004, 0.03125, 0.9014, 0.03125, 0.9014, 0.03125, 0.9004, 0.03125, 0.9014, 0.03125, 0.9014, 0.03125, 0.9004, 0.03125, 0.9014, 0.03125, 0.9014, 0.03125, 0.9004, 0.03125, 0.9014, 0.03125, 0.9004, 0.03125, 0.9004, 0.03125, 0.9014, 0.03125, 0.9014, 0.03125, 0.8994, 0.02969, 0.8984, 0.02734, 0.8994, 0.02891, 0.8994, 0.03125, 0.8984, 0.02734, 0.8994, 0.02969, 0.8994, 0.03125, 0.8975, 0.02656, 0.8984, 0.02734, 0.8994, 0.03203, 0.8975, 0.02656, 0.8994, 0.03125, 0.8994, 0.03281, 0.8975, 0.02656, 0.8994, 0.03203, 0.8994, 0.03281, 0.8965, 0.025, 0.8975, 0.02656, 0.8994, 0.03359, 0.8965, 0.025, 0.8994, 0.03281, 0.8994, 0.03359, 0.8955, 0.02422, 0.8965, 0.025, 0.8994, 0.03438, 0.8955, 0.02422, 0.8994, 0.03359, 0.8994, 0.03516, 0.8955, 0.02422, 0.8994, 0.03438, 0.8994, 0.03516, 0.8945, 0.02344, 0.8955, 0.02422, 0.8994, 0.03594, 0.8945, 0.02344, 0.8994, 0.03516, 0.8994, 0.03594, 0.8936, 0.02266, 0.8945, 0.02344, 0.8994, 0.03672, 0.8936, 0.02266, 0.8994, 0.03594, 0.8984, 0.0375, 0.8936, 0.02266, 0.8994, 0.03672, 0.8984, 0.0375, 0.8926, 0.02187, 0.8936, 0.02266, 0.8984, 0.03828, 0.8926, 0.02187, 0.8984, 0.0375, 0.8984, 0.03828, 0.8906, 0.02187, 0.8926, 0.02187, 0.8975, 0.03906, 0.8906, 0.02187, 0.8984, 0.03828, 0.8906, 0.04062, 0.8916, 0.03984, 0.8975, 0.03906, 0.8916, 0.03984, 0.8916, 0.03906, 0.8975, 0.03906, 0.8916, 0.03906, 0.8926, 0.03828, 0.8975, 0.03906, 0.8926, 0.03828, 0.8926, 0.0375, 0.8975, 0.03906, 0.8926, 0.0375, 0.8936, 0.03672, 0.8975, 0.03906, 0.8936, 0.03672, 0.8936, 0.03594, 0.8975, 0.03906, 0.8936, 0.03594, 0.8936, 0.03516, 0.8975, 0.03906, 0.8936, 0.03516, 0.8936, 0.03438, 0.8975, 0.03906, 0.8936, 0.03438, 0.8936, 0.03359, 0.8975, 0.03906, 0.8936, 0.03359, 0.8936, 0.03281, 0.8975, 0.03906, 0.8936, 0.03281, 0.8906, 0.02187, 0.8975, 0.03906, 0.8936, 0.03281, 0.8906, 0.02187, 0.8906, 0.02187, 0.8906, 0.02187, 0.8906, 0.02187, 0.8906, 0.02187, 0.8906, 0.02187, 0.8906, 0.02187, 0.8906, 0.02187, 0.8906, 0.02187, 0.8906, 0.02187, 0.8906, 0.02187, 0.8906, 0.02187, 0.8906, 0.02187, 0.8906, 0.02187, 0.8906, 0.02187, 0.8906, 0.02187, 0.8906, 0.02187, 0.8906, 0.02187, 0.8906, 0.02187, 0.8906, 0.02187, 0.8906, 0.02187, 0.8906, 0.02187, 0.8906, 0.02187, 0.8906, 0.02187, 0.8906, 0.02187, 0.8906, 0.02187, 0.8906, 0.02187, 0.8906, 0.02187, 0.8906, 0.02187, 0.8906, 0.02187, 0.8906, 0.02187, 0.8906, 0.02187, 0.8906, 0.02187, 0.8906, 0.02187, 0.8906, 0.02187, 0.8906, 0.02187, 0.8906, 0.02187, 0.8906, 0.02187, 0.8906, 0.02187, 0.8906, 0.02187, 0.8906, 0.02187, 0.8906, 0.02187, 0.8906, 0.02187, 0.8906, 0.02187, 0.8906, 0.02187, 0.8906, 0.02187, 0.8906, 0.02187, 0.8906, 0.02187, 0.8906, 0.02187, 0.8906, 0.02187, 0.8906, 0.02187, 0.8906, 0.02109, 0.8906, 0.02187, 0.8906, 0.02187, 0.8906, 0.02109, 0.8906, 0.02187, 0.8906, 0.02187, 0.8906, 0.02109, 0.8906, 0.02187, 0.8906, 0.02187, 0.8906, 0.02187, 0.8906, 0.02187, 0.8906, 0.02187, 0.8906, 0.02109, 0.8906, 0.02187, 0.8906, 0.02187, 0.8906, 0.02187, 0.8906, 0.02187, 0.8906, 0.02187, 0.8906, 0.02187, 0.8906, 0.02187, 0.8906, 0.02187, 0.8906, 0.02187, 0.8906, 0.02187, 0.8906, 0.02187, 0.8906, 0.02187, 0.8906, 0.02187, 0.8906, 0.02187, 0.8906, 0.02187, 0.8906, 0.02187, 0.8906, 0.02109, 0.8906, 0.02109, 0.8906, 0.02187, 0.8906, 0.02187, 0.8906, 0.02187, 0.8906, 0.02187, 0.8906, 0.02187, 0.8906, 0.02187, 0.8906, 0.02187, 0.8906, 0.02187, 0.8906, 0.02187, 0.8906, 0.02187, 0.8906, 0.02187, 0.8906, 0.02187, 0.8906, 0.02187, 0.8906, 0.02187, 0.8906, 0.02187, 0.8906, 0.02187, 0.8906, 0.02187, 0.8906, 0.02187, 0.8906, 0.02187, 0.8906, 0.02187, 0.8906, 0.02187, 0.8906, 0.02187, 0.8906, 0.02187, 0.8906, 0.02187, 0.8906, 0.02187, 0.8906, 0.02187, 0.8906, 0.02187, 0.8906, 0.02187, 0.8906, 0.02187, 0.8906, 0.02187, 0.8906, 0.02187, 0.8906, 0.02187, 0.8906, 0.02187, 0.8906, 0.02187, 0.8906, 0.02187, 0.8906, 0.02187, 0.8906, 0.02187, 0.8906, 0.02187, 0.8906, 0.02187, 0.8906, 0.02187, 0.8906, 0.02187, 0.8906, 0.02187, 0.8906, 0.02187, 0.8906, 0.02187, 0.8906, 0.02187, 0.8906, 0.02187, 0.8906, 0.02187, 0.8906, 0.02187, 0.8906, 0.02187, 0.8906, 0.02187, 0.8906, 0.02187, 0.8906, 0.02187, 0.8906, 0.02187, 0.8906, 0.02187, 0.8906, 0.02187, 0.8906, 0.02187, 0.8906, 0.02187, 0.8906, 0.02187, 0.8906, 0.02187, 0.8906, 0.02187, 0.8906, 0.02187, 0.8906, 0.02187, 0.8906, 0.02187, 0.8906, 0.02187, 0.8906, 0.02187, 0.8906, 0.02187, 0.8906, 0.02187, 0.8906, 0.02187, 0.8906, 0.02187, 0.8906, 0.02187, 0.8906, 0.02187, 0.8906, 0.02187, 0.8906, 0.02187, 0.8906, 0.02109, 0.8906, 0.02109, 0.8906, 0.02109, 0.8906, 0.02187, 0.8906, 0.02187, 0.8906, 0.02187, 0.8906, 0.02109, 0.8906, 0.02109, 0.8906, 0.02109, 0.8906, 0.02187, 0.8906, 0.02187, 0.8906, 0.02187, 0.8906, 0.02109, 0.8906, 0.02109, 0.8906, 0.02109, 0.8906, 0.02109, 0.8906, 0.02109, 0.8906, 0.02109, 0.8906, 0.02109, 0.8906, 0.02109, 0.8906, 0.02109, 0.8906, 0.02187, 0.8906, 0.02187, 0.8906, 0.02187, 0.8906, 0.02109, 0.8906, 0.02109, 0.8906, 0.02109, 0.8906, 0.02109, 0.8906, 0.02109, 0.8906, 0.02109, 0.8906, 0.02109, 0.8906, 0.02109, 0.8906, 0.02109, 0.8906, 0.02109, 0.8906, 0.02109, 0.8906, 0.02109, 0.8906, 0.02187, 0.8906, 0.02187, 0.8906, 0.02187, 0.8906, 0.02187, 0.8906, 0.02187, 0.8906, 0.02187, 0.8906, 0.02109, 0.8906, 0.02109, 0.8906, 0.02109, 0.8906, 0.02109, 0.8906, 0.02109, 0.8906, 0.02109, 0.8906, 0.02109, 0.8906, 0.02109, 0.8906, 0.02109, 0.8906, 0.02109, 0.8906, 0.02109, 0.8906, 0.02109, 0.8906, 0.02109, 0.8906, 0.02109, 0.8906, 0.02109, 0.8906, 0.02109, 0.8906, 0.02109, 0.8906, 0.02109, 0.8906, 0.02187, 0.8906, 0.02109, 0.8906, 0.02187, 0.8906, 0.02109, 0.8906, 0.02109, 0.8906, 0.02109, 0.8906, 0.02109, 0.8906, 0.02109, 0.8906, 0.02109, 0.8906, 0.02109, 0.8906, 0.02109, 0.8906, 0.02109, 0.8906, 0.02109, 0.8906, 0.02109, 0.8906, 0.02109, 0.8906, 0.02109, 0.8906, 0.02109, 0.8906, 0.02109, 0.8906, 0.02187, 0.8906, 0.02109, 0.8906, 0.02109, 0.8906, 0.02109, 0.8906, 0.02109, 0.8906, 0.02109, 0.8906, 0.02109, 0.8906, 0.02109, 0.8906, 0.02109, 0.8906, 0.02109, 0.8906, 0.02109, 0.8906, 0.02109, 0.8906, 0.02109, 0.8906, 0.02109, 0.8906, 0.02109, 0.8906, 0.02187, 0.8906, 0.02109, 0.8906, 0.02187, 0.8906, 0.02109, 0.8906, 0.02109, 0.8906, 0.02109, 0.8906, 0.02187, 0.8906, 0.02109, 0.8906, 0.02109, 0.8906, 0.02109, 0.8906, 0.02109, 0.8906, 0.02109, 0.8906, 0.02109, 0.8906, 0.02109, 0.8906, 0.02109, 0.8906, 0.02109, 0.8906, 0.02109, 0.8906, 0.02109, 0.8906, 0.02109, 0.8906, 0.02109, 0.8906, 0.02109, 0.8906, 0.02109, 0.8906, 0.02109, 0.8906, 0.02109, 0.8906, 0.02109, 0.8906, 0.02109, 0.8906, 0.02109, 0.8906, 0.02109, 0.8906, 0.02109, 0.8906, 0.02109, 0.8906, 0.02109, 0.8906, 0.02109, 0.8906, 0.02109, 0.8906, 0.02109, 0.8906, 0.02109, 0.8906, 0.02109, 0.8906, 0.02187, 0.8906, 0.02109, 0.8906, 0.02109, 0.8906, 0.02109, 0.8906, 0.02109, 0.8906, 0.02109, 0.8906, 0.02109, 0.8906, 0.02109, 0.8906, 0.02109, 0.8906, 0.02187, 0.8906, 0.02109, 0.8906, 0.02109, 0.8906, 0.02109, 0.8906, 0.02109, 0.8906, 0.02109, 0.8906, 0.02187, 0.8906, 0.02109, 0.8906, 0.02109, 0.8906, 0.02109, 0.8906, 0.02109, 0.8906, 0.02109, 0.8906, 0.02109, 0.8906, 0.02109, 0.8906, 0.02187, 0.8906, 0.02109, 0.8906, 0.02109, 0.8906, 0.02109, 0.8906, 0.02109, 0.8906, 0.02109, 0.8906, 0.02109, 0.8906, 0.02109, 0.8906, 0.02109, 0.8906, 0.02109, 0.8906, 0.02109, 0.8906, 0.02109, 0.8906, 0.02109, 0.8906, 0.02109, 0.8906, 0.02109, 0.8906, 0.02109, 0.8906, 0.02109, 0.8906, 0.02109, 0.8906, 0.02109, 0.8906, 0.02109, 0.8906, 0.02109, 0.8906, 0.02109, 0.8906, 0.02109, 0.8906, 0.02109, 0.8906, 0.02109, 0.8906, 0.02109, 0.8906, 0.02109, 0.8906, 0.02109, 0.8906, 0.02109, 0.8906, 0.02109, 0.8906, 0.02109, 0.8906, 0.02109, 0.8906, 0.02109, 0.8906, 0.02109, 0.8906, 0.02109, 0.8906, 0.02109, 0.8906, 0.02109, 0.8906, 0.02109, 0.8906, 0.02109, 0.8906, 0.02109, 0.8906, 0.02109, 0.8906, 0.02109, 0.8906, 0.02109, 0.8906, 0.02109, 0.8906, 0.02109, 0.8906, 0.02109, 0.8906, 0.02109, 0.8906, 0.02109, 0.8906, 0.02109, 0.8906, 0.02109, 0.8906, 0.02109, 0.8906, 0.02109, 0.8906, 0.02109, 0.8906, 0.02109, 0.8906, 0.02109, 0.8906, 0.02109, 0.8906, 0.02109, 0.8906, 0.02109, 0.8906, 0.02109, 0.8906, 0.02109, 0.8906, 0.02109, 0.8906, 0.02109, 0.8906, 0.02109, 0.8906, 0.02109, 0.8906, 0.02109, 0.8906, 0.02109, 0.8906, 0.02109, 0.8906, 0.02109, 0.8906, 0.02109, 0.8906, 0.02109, 0.8906, 0.02109, 0.8906, 0.02109, 0.8906, 0.02109, 0.8906, 0.02109, 0.8906, 0.02109, 0.8906, 0.02109, 0.8906, 0.02109, 0.8906, 0.02109, 0.8906, 0.02109, 0.8906, 0.02109, 0.8906, 0.02109, 0.8906, 0.02109, 0.8906, 0.02109, 0.8906, 0.02109, 0.8906, 0.02109, 0.8906, 0.02109, 0.8906, 0.02109, 0.8906, 0.02109, 0.8906, 0.02109, 0.8906, 0.02109, 0.8906, 0.02109, 0.8906, 0.02109, 0.8906, 0.02109, 0.8906, 0.02109, 0.8906, 0.02109, 0.8906, 0.02109, 0.8906, 0.02109, 0.8906, 0.02109, 0.8906, 0.02109, 0.8906, 0.02109, 0.8906, 0.02109, 0.8906, 0.02109, 0.8906, 0.02109, 0.8906, 0.02109, 0.8906, 0.02109, 0.8906, 0.02109, 0.8906, 0.02109, 0.8906, 0.02109, 0.8906, 0.02109, 0.8906, 0.02109, 0.8906, 0.02109, 0.8906, 0.02109, 0.8906, 0.02109, 0.8906, 0.02109, 0.8906, 0.02109, 0.8906, 0.02109, 0.8906, 0.02109, 0.8906, 0.02109, 0.8906, 0.02109, 0.8906, 0.02109, 0.8906, 0.02109, 0.8906, 0.02109, 0.8906, 0.02109, 0.8906, 0.02109, 0.8926, 0.02109, 0.918, 0.01406, 0.9189, 0.01641, 0.8926, 0.02109, 0.9072, 0.01562, 0.918, 0.01406, 0.9072, 0.01406, 0.9062, 0.01406, 0.9062, 0.01406, 0.9072, 0.01406, 0.9062, 0.01406, 0.9072, 0.01406, 0.9072, 0.01484, 0.9062, 0.01406, 0.9072, 0.01406, 0.9072, 0.01484, 0.9062, 0.01406, 0.9062, 0.01406, 0.9072, 0.01484, 0.9062, 0.01406, 0.9072, 0.01484, 0.9072, 0.01484, 0.9062, 0.01406, 0.9072, 0.01484, 0.9072, 0.01484, 0.9062, 0.01406, 0.9072, 0.01484, 0.9072, 0.01484, 0.9062, 0.01328, 0.9062, 0.01406, 0.9072, 0.01484, 0.9062, 0.01328, 0.9072, 0.01484, 0.9072, 0.01484, 0.9062, 0.01328, 0.9072, 0.01484, 0.9072, 0.01484, 0.9053, 0.01328, 0.9062, 0.01328, 0.9072, 0.01484, 0.9053, 0.01328, 0.9072, 0.01484, 0.9072, 0.01562, 0.9053, 0.01328, 0.9072, 0.01484, 0.9072, 0.01562, 0.9053, 0.01328, 0.9072, 0.01562, 0.9072, 0.01562, 0.9053, 0.01328, 0.9053, 0.01328, 0.9072, 0.01562, 0.9053, 0.01328, 0.9072, 0.01562, 0.8926, 0.02109, 0.9043, 0.01641, 0.9072, 0.01562, 0.9043, 0.01641, 0.9043, 0.01641, 0.9072, 0.01562, 0.9043, 0.01641, 0.9043, 0.01562, 0.9072, 0.01562, 0.9043, 0.01562, 0.9053, 0.01562, 0.9072, 0.01562, 0.9053, 0.01562, 0.9053, 0.01562, 0.9072, 0.01562, 0.9053, 0.01562, 0.9053, 0.01562, 0.9072, 0.01562, 0.9053, 0.01562, 0.9053, 0.01484, 0.9072, 0.01562, 0.9053, 0.01484, 0.9053, 0.01484, 0.9072, 0.01562, 0.9053, 0.01484, 0.9053, 0.01484, 0.9072, 0.01562, 0.9053, 0.01484, 0.9053, 0.01484, 0.9072, 0.01562, 0.9053, 0.01484, 0.9053, 0.01328, 0.9072, 0.01562, 0.9053, 0.01484, 0.9053, 0.01406, 0.9053, 0.01328, 0.9053, 0.01406, 0.9053, 0.01328, 0.9053, 0.01328, 0.9053, 0.01406, 0.9053, 0.01406, 0.9053, 0.01328, 0.9053, 0.01406, 0.9053, 0.01406, 0.9053, 0.01328, 0.9053, 0.01406, 0.9053, 0.01328, 0.9053, 0.01328, 0.9043, 0.01406, 0.9053, 0.01328, 0.9053, 0.01406, 0.9043, 0.01406, 0.9053, 0.01328, 0.9043, 0.01406, 0.9043, 0.01406, 0.9043, 0.0125, 0.9053, 0.01328, 0.9043, 0.01328, 0.9043, 0.0125, 0.9043, 0.01406, 0.9043, 0.01328, 0.9043, 0.0125, 0.9043, 0.01328, 0.9043, 0.01328, 0.9043, 0.0125, 0.9043, 0.01328, 0.9043, 0.01328, 0.9043, 0.01172, 0.9043, 0.0125, 0.9033, 0.01328, 0.9043, 0.01172, 0.9043, 0.01328, 0.9033, 0.01328, 0.9043, 0.01172, 0.9033, 0.01328, 0.8926, 0.02109, 0.8945, 0.01797, 0.9043, 0.01641, 0.9033, 0.01328, 0.9043, 0.01172, 0.9043, 0.01172, 0.9033, 0.01328, 0.9043, 0.01172, 0.9033, 0.01328, 0.9023, 0.0125, 0.9043, 0.01172, 0.9033, 0.01328, 0.9023, 0.0125, 0.9033, 0.01094, 0.9043, 0.01172, 0.9023, 0.0125, 0.9033, 0.01094, 0.9023, 0.0125, 0.9014, 0.0125, 0.9033, 0.01094, 0.9023, 0.0125, 0.9014, 0.0125, 0.9023, 0.01016, 0.9033, 0.01094, 0.9004, 0.0125, 0.9023, 0.01016, 0.9014, 0.0125, 0.9004, 0.0125, 0.9014, 0.01016, 0.9023, 0.01016, 0.8994, 0.0125, 0.9014, 0.01016, 0.9004, 0.0125, 0.8994, 0.0125, 0.9014, 0.01016, 0.8994, 0.0125, 0.8994, 0.0125, 0.8994, 0.009375, 0.9014, 0.01016, 0.8984, 0.0125, 0.8994, 0.009375, 0.8994, 0.0125, 0.8984, 0.0125, 0.8984, 0.009375, 0.8994, 0.009375, 0.8975, 0.0125, 0.8984, 0.009375, 0.8984, 0.0125, 0.8975, 0.0125, 0.8984, 0.009375, 0.8975, 0.0125, 0.8975, 0.0125, 0.8975, 0.009375, 0.8984, 0.009375, 0.8965, 0.0125, 0.8975, 0.009375, 0.8975, 0.0125, 0.8965, 0.01328, 0.8975, 0.009375, 0.8965, 0.0125, 0.8955, 0.01328, 0.8975, 0.009375, 0.8965, 0.01328, 0.8955, 0.01328, 0.8955, 0.01016, 0.8975, 0.009375, 0.8955, 0.01406, 0.8955, 0.01016, 0.8955, 0.01328, 0.8926, 0.02109, 0.8945, 0.01797, 0.8945, 0.01797, 0.8926, 0.02109, 0.8945, 0.01797, 0.8945, 0.01797, 0.8955, 0.01406, 0.8955, 0.01016, 0.8955, 0.01406, 0.8926, 0.02109, 0.8945, 0.01719, 0.8945, 0.01797, 0.8926, 0.02109, 0.8945, 0.01719, 0.8945, 0.01719, 0.8926, 0.02109, 0.8945, 0.01719, 0.8945, 0.01719, 0.8926, 0.02109, 0.8945, 0.01641, 0.8945, 0.01719, 0.8945, 0.01484, 0.8955, 0.01016, 0.8955, 0.01406, 0.8926, 0.02109, 0.8945, 0.01641, 0.8945, 0.01641, 0.8945, 0.01484, 0.8945, 0.01016, 0.8955, 0.01016, 0.8926, 0.02109, 0.8945, 0.01641, 0.8945, 0.01641, 0.8926, 0.02109, 0.8945, 0.01641, 0.8945, 0.01641, 0.8945, 0.01562, 0.8945, 0.01016, 0.8945, 0.01484, 0.8926, 0.02109, 0.8945, 0.01562, 0.8945, 0.01641, 0.8926, 0.02109, 0.8945, 0.01562, 0.8945, 0.01562, 0.8926, 0.02109, 0.8945, 0.01562, 0.8945, 0.01562, 0.8926, 0.02109, 0.8945, 0.01016, 0.8945, 0.01562, 0.8926, 0.02109, 0.8936, 0.01094, 0.8945, 0.01016, 0.8926, 0.02109, 0.8926, 0.01172, 0.8936, 0.01094, 0.8926, 0.02109, 0.8926, 0.01172, 0.8926, 0.02109, 0.8926, 0.02109, 0.8926, 0.0125, 0.8926, 0.01172, 0.8916, 0.02031, 0.8926, 0.0125, 0.8926, 0.02109, 0.8916, 0.02031, 0.8926, 0.0125, 0.8916, 0.02031, 0.8916, 0.01953, 0.8926, 0.0125, 0.8916, 0.02031, 0.8916, 0.01953, 0.8916, 0.01328, 0.8926, 0.0125, 0.8916, 0.01875, 0.8916, 0.01328, 0.8916, 0.01953, 0.8916, 0.01875, 0.8916, 0.01328, 0.8916, 0.01875, 0.8906, 0.01797, 0.8916, 0.01328, 0.8916, 0.01875, 0.8906, 0.01797, 0.8916, 0.01484, 0.8916, 0.01328, 0.8906, 0.01797, 0.8916, 0.01484, 0.8906, 0.01797, 0.8906, 0.01719, 0.8916, 0.01484, 0.8906, 0.01797, 0.8906, 0.01641, 0.8916, 0.01484, 0.8906, 0.01719, 0.8906, 0.01641, 0.8906, 0.01562, 0.8916, 0.01484, 0.8906, 0.01641, 0.8906, 0.01562, 0.8906, 0.01641])
me_cuback.materials.append(mat_base)
me_cuback.use_remesh_preserve_volume = False
me_cuback.use_remesh_preserve_attributes = False
me_cuback.use_mirror_vertex_groups = False
me_cuback.update()
me_plane_008 = bpy.data.meshes.new('Plane.008')
me_plane_008.from_pydata([(-0.3417, 7.809e-09, 0.1786), (-0.3857, 5.887e-09, 0.1347), (-0.3637, 7.551e-09, 0.1728), (-0.3798, 6.848e-09, 0.1567), (0.3857, 5.887e-09, 0.1347), (0.3417, 7.809e-09, 0.1786), (0.3798, 6.848e-09, 0.1567), (0.3637, 7.551e-09, 0.1728), (-0.3417, -7.809e-09, -0.1786), (-0.3857, -5.887e-09, -0.1347), (-0.3637, -7.551e-09, -0.1728), (-0.3798, -6.848e-09, -0.1567), (0.3417, -7.809e-09, -0.1786), (0.3857, -5.887e-09, -0.1347), (0.3637, -7.551e-09, -0.1728), (0.3798, -6.848e-09, -0.1567)], [], [(4, 12, 5), (9, 1, 0), (3, 2, 0), (0, 5, 12), (7, 6, 4), (4, 13, 12), (15, 14, 12), (12, 8, 0), (10, 11, 9), (1, 3, 0), (5, 7, 4), (13, 15, 12), (8, 10, 9), (9, 0, 8)])
_uv = me_plane_008.uv_layers.new(name='UVMap')
_uv.uv.foreach_set('vector', [0.9316, 0.06719, 0.9287, 0.08281, 0.9287, 0.06562, 0.8828, 0.08125, 0.8828, 0.06719, 0.8857, 0.06562, 0.8828, 0.06641, 0.8848, 0.06562, 0.8857, 0.06562, 0.8857, 0.06562, 0.9287, 0.06562, 0.9287, 0.08281, 0.9297, 0.06562, 0.9316, 0.06641, 0.9316, 0.06719, 0.9316, 0.06719, 0.9316, 0.08125, 0.9287, 0.08281, 0.9316, 0.08203, 0.9297, 0.08281, 0.9287, 0.08281, 0.9287, 0.08281, 0.8857, 0.08281, 0.8857, 0.06562, 0.8848, 0.08281, 0.8828, 0.08203, 0.8828, 0.08125, 0.8828, 0.06719, 0.8828, 0.06641, 0.8857, 0.06562, 0.9287, 0.06562, 0.9297, 0.06562, 0.9316, 0.06719, 0.9316, 0.08125, 0.9316, 0.08203, 0.9287, 0.08281, 0.8857, 0.08281, 0.8848, 0.08281, 0.8828, 0.08125, 0.8828, 0.08125, 0.8857, 0.06562, 0.8857, 0.08281])
me_plane_008.materials.append(mat_base)
me_plane_008.use_remesh_preserve_volume = False
me_plane_008.use_remesh_preserve_attributes = False
me_plane_008.use_mirror_vertex_groups = False
me_plane_008.update()
me_plane_004 = bpy.data.meshes.new('Plane.004')
me_plane_004.from_pydata([(-1.0, 0.0, -4.371e-08), (1.0, 0.0, -4.371e-08), (-1.0, 2.0, -4.371e-08), (1.0, 2.0, -4.371e-08)], [], [(0, 1, 3, 2)])
_uv = me_plane_004.uv_layers.new(name='UVMap')
_uv.uv.foreach_set('vector', [0.998, 0.2016, 0.001953, 0.2016, 0.001953, 0.9984, 0.998, 0.9984])
me_plane_004.materials.append(mat_base)
me_plane_004.use_remesh_preserve_volume = False
me_plane_004.use_remesh_preserve_attributes = False
me_plane_004.use_mirror_vertex_groups = False
me_plane_004.update()
me_plane_002 = bpy.data.meshes.new('Plane.002')
me_plane_002.from_pydata([(-1.0, 0.0, -4.371e-08), (1.0, 0.0, -4.371e-08), (-1.0, 2.0, -4.371e-08), (1.0, 2.0, -4.371e-08)], [], [(0, 1, 3, 2)])
_uv = me_plane_002.uv_layers.new(name='UVMap')
_uv.uv.foreach_set('vector', [0.001953, 0.2016, 0.998, 0.2016, 0.998, 0.9984, 0.001953, 0.9984])
me_plane_002.materials.append(mat_base)
me_plane_002.use_remesh_preserve_volume = False
me_plane_002.use_remesh_preserve_attributes = False
me_plane_002.use_mirror_vertex_groups = False
me_plane_002.update()
me_cylinder_005 = bpy.data.meshes.new('Cylinder.005')
me_cylinder_005.from_pydata([(-0.2, -0.2, 0.0), (0.2, -0.2, 0.0), (-0.2, 0.2, 0.0), (0.2, 0.2, 0.0)], [], [(0, 1, 3, 2)])
_uv = me_cylinder_005.uv_layers.new(name='UVMap')
_uv.uv.foreach_set('vector', [0.001953, 0.1992, 0.001953, 0.1016, 0.124, 0.1016, 0.124, 0.1992])
me_cylinder_005.materials.append(mat_base)
me_cylinder_005.use_remesh_preserve_volume = False
me_cylinder_005.use_remesh_preserve_attributes = False
me_cylinder_005.use_mirror_vertex_groups = False
me_cylinder_005.update()

# ---- objects
ob_cube = bpy.data.objects.new('Cube', me_cube_003)
ob_0base_001 = bpy.data.objects.new('0BASE.001', me_cylinder_008)
ob_cylinder = bpy.data.objects.new('Cylinder', me_cylinder_007)
ob_1back_text = bpy.data.objects.new('1BACK_TEXT', me_cuback)
ob_1back_plate = bpy.data.objects.new('1BACK_PLATE', me_plane_008)
ob_1back = bpy.data.objects.new('1BACK', me_plane_004)
ob_0front = bpy.data.objects.new('0FRONT', me_plane_002)
ob_0base_icon = bpy.data.objects.new('0BASE_ICON', me_cylinder_005)
ob_lamp = bpy.data.objects.new('Lamp', light_lamp)
ob_camera = bpy.data.objects.new('Camera', cam_camera)

# ---- transforms, parenting, visibility, modifiers, constraints
ob_cube.location = (0.0, 0.0, 0.03604)
ob_cube.rotation_euler = (0.0, -0.0, 0.7854)
ob_cube.scale = (1.0, 0.05, 0.1)
ob_cube.lineart.crease_threshold = 0.0
ob_0base_001.location = (4.768e-07, 0.0, 0.0)
ob_0base_001.lineart.crease_threshold = 0.0
ob_cylinder.location = (2.0, 0.0, 1.0)
ob_cylinder.scale = (0.8405, 0.8405, 1.0)
ob_cylinder.lineart.crease_threshold = 0.0
ob_1back_text.location = (-0.007791, 0.02, 0.3539)
ob_1back_text.rotation_euler = (1.571, 0.0, 3.142)
ob_1back_text.scale = (0.4481, 0.4481, 0.4481)
ob_1back_text.lineart.crease_threshold = 0.0
ob_1back_plate.location = (0.0, 0.01, 0.3504)
ob_1back_plate.scale = (1.408, 1.408, 1.408)
ob_1back_plate.lineart.crease_threshold = 0.0
ob_1back.location = (0.0, 0.0, 0.0)
ob_1back.rotation_euler = (1.571, -0.0, 3.142)
ob_1back.scale = (1.5, 1.5, 1.5)
ob_1back.lineart.crease_threshold = 0.0
ob_0front.location = (0.0, 0.0, 0.0)
ob_0front.rotation_euler = (1.571, -0.0, 0.0)
ob_0front.scale = (1.5, 1.5, 1.5)
ob_0front.lineart.crease_threshold = 0.0
ob_0base_icon.location = (1.431e-06, -0.8912, 0.03)
ob_0base_icon.rotation_euler = (0.0, 0.0, 4.712)
ob_0base_icon.scale = (1.65, 1.65, 1.65)
ob_0base_icon.lineart.crease_threshold = 0.0
ob_lamp.location = (4.076, 1.005, 5.904)
ob_lamp.rotation_euler = (0.6503, 0.05522, 1.866)
ob_lamp.scale = (0.5, 0.5, 0.5)
ob_lamp.lock_rotations_4d = False
ob_lamp.empty_display_type = 'ARROWS'
ob_lamp.color = (0.0, 0.0, 0.0, 0.0)
ob_lamp.lineart.crease_threshold = 0.0
ob_camera.location = (7.481, -6.508, 5.344)
ob_camera.rotation_euler = (1.109, 0.0, 0.8149)
ob_camera.scale = (0.5, 0.5, 0.5)
ob_camera.lock_rotations_4d = False
ob_camera.empty_display_type = 'ARROWS'
ob_camera.color = (0.0, 0.0, 0.0, 0.0)
ob_camera.display_type = 'WIRE'
ob_camera.lineart.crease_threshold = 0.0

# ---- collection membership
col_collection_1.objects.link(ob_cube)
col_collection_1.objects.link(ob_0base_001)
col_collection_1.objects.link(ob_cylinder)
col_collection_1.objects.link(ob_1back_text)
col_collection_1.objects.link(ob_1back_plate)
col_collection_1.objects.link(ob_1back)
col_collection_1.objects.link(ob_0front)
col_collection_1.objects.link(ob_0base_icon)
col_collection_1.objects.link(ob_lamp)
col_collection_1.objects.link(ob_camera)

# ---- scene / render settings (as saved in the file)
scene.camera = ob_camera
scene.frame_start = 1; scene.frame_end = 250; scene.frame_set(1)
scene.render.engine = 'BLENDER_EEVEE_NEXT'
scene.render.resolution_percentage = 50
scene.render.dither_intensity = 0.0
scene.cycles.use_denoising = False
scene.cycles.samples = 128
scene.cycles.sampling_pattern = 'TABULATED_SOBOL'
scene.cycles.light_sampling_threshold = 0.0
scene.cycles.use_adaptive_sampling = False
scene.cycles.use_light_tree = False
scene.cycles.blur_glossy = 0.0
scene.cycles.sample_clamp_indirect = 0.0
scene.view_settings.view_transform = 'Standard'
bpy.context.view_layer.update()
